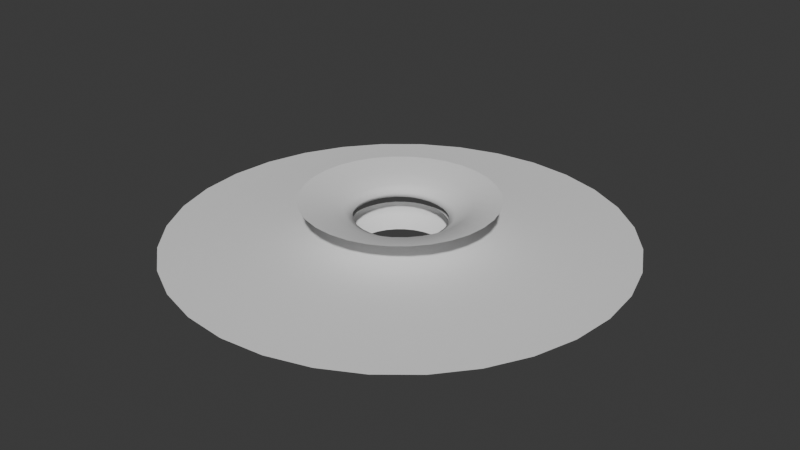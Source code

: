 # Source: TornadoMeshes02.blend  (saved by Blender 4.2.66; exported with 4.5.12 LTS)
import bpy
from mathutils import Matrix  # noqa: F401  (used for matrix-valued properties, if any)

bpy.ops.wm.read_factory_settings(use_empty=True)
scene = bpy.context.scene
scene.name = 'Scene'

# ---- collections
col_collection = bpy.data.collections.new('Collection'); scene.collection.children.link(col_collection)

# ---- world
world_world = bpy.data.worlds.new('World'); scene.world = world_world
world_world.use_nodes = True; world_world.node_tree.nodes.clear()
_N = world_world.node_tree.nodes; _L = world_world.node_tree.links
n0 = _N.new('ShaderNodeOutputWorld'); n0.name = 'World Output'; n0.location = (300, 300)
n1 = _N.new('ShaderNodeBackground'); n1.name = 'Background'; n1.location = (10, 300)
n1.inputs[0].default_value = (0.05088, 0.05088, 0.05088, 1.0)
_L.new(n1.outputs[0], n0.inputs[0])
n0.is_active_output = True
world_world.color = (0.05088, 0.05088, 0.05088)
world_world.use_sun_shadow = False
world_world.sun_shadow_jitter_overblur = 0.0

# ---- meshes
me_cylinder = bpy.data.meshes.new('Cylinder')
me_cylinder.from_pydata([(0.01769, 15.83, 0.005495), (0.01769, 6.686, 2.907), (3.106, 15.52, 0.005495), (1.322, 6.558, 2.907), (6.075, 14.62, 0.005495), (2.576, 6.177, 2.907), (8.812, 13.16, 0.005495), (3.732, 5.559, 2.907), (11.21, 11.19, 0.005495), (4.746, 4.728, 2.907), (13.18, 8.794, 0.005495), (5.577, 3.715, 2.907), (14.64, 6.057, 0.005495), (6.195, 2.559, 2.907), (15.54, 3.088, 0.005495), (6.575, 1.304, 2.907), (15.85, -2.01e-07, 0.005495), (6.704, -7.356e-08, 2.907), (15.54, -3.088, 0.005495), (6.575, -1.304, 2.907), (14.64, -6.057, 0.005495), (6.195, -2.559, 2.907), (13.18, -8.794, 0.005495), (5.577, -3.715, 2.907), (11.21, -11.19, 0.005495), (4.746, -4.728, 2.907), (8.812, -13.16, 0.005495), (3.732, -5.559, 2.907), (6.075, -14.62, 0.005495), (2.576, -6.177, 2.907), (3.106, -15.52, 0.005495), (1.322, -6.558, 2.907), (0.01769, -15.83, 0.005495), (0.01769, -6.686, 2.907), (-3.07, -15.52, 0.005495), (-1.287, -6.558, 2.907), (-6.04, -14.62, 0.005495), (-2.541, -6.177, 2.907), (-8.776, -13.16, 0.005495), (-3.697, -5.559, 2.907), (-11.17, -11.19, 0.005495), (-4.71, -4.728, 2.907), (-13.14, -8.794, 0.005495), (-5.542, -3.715, 2.907), (-14.61, -6.057, 0.005495), (-6.16, -2.559, 2.907), (-15.51, -3.088, 0.005495), (-6.54, -1.304, 2.907), (-15.81, -2.01e-07, 0.005495), (-6.669, -7.356e-08, 2.907), (-15.51, 3.088, 0.005495), (-6.54, 1.304, 2.907), (-14.61, 6.057, 0.005495), (-6.16, 2.559, 2.907), (-13.14, 8.794, 0.005495), (-5.542, 3.715, 2.907), (-11.17, 11.19, 0.005495), (-4.71, 4.728, 2.907), (-8.776, 13.16, 0.005495), (-3.697, 5.559, 2.907), (-6.04, 14.62, 0.005495), (-2.541, 6.177, 2.907), (-3.07, 15.52, 0.005495), (-1.287, 6.558, 2.907), (-0.572, 4.874, 0.7307), (0.01769, 3.211, 1.456), (0.4894, 4.0, 2.181), (1.27, 3.923, 2.181), (0.644, 3.149, 1.456), (0.3789, 4.78, 0.7307), (2.02, 3.696, 2.181), (1.246, 2.966, 1.456), (1.293, 4.503, 0.7307), (2.712, 3.326, 2.181), (1.801, 2.669, 1.456), (2.136, 4.053, 0.7307), (3.318, 2.828, 2.181), (2.288, 2.27, 1.456), (2.874, 3.446, 0.7307), (3.815, 2.222, 2.181), (2.687, 1.784, 1.456), (3.481, 2.708, 0.7307), (4.185, 1.531, 2.181), (2.984, 1.229, 1.456), (3.931, 1.865, 0.7307), (4.413, 0.7804, 2.181), (3.167, 0.6263, 1.456), (4.208, 0.9509, 0.7307), (4.489, -3.353e-08, 2.181), (3.228, -2.176e-08, 1.456), (4.302, -4.655e-08, 0.7307), (4.413, -0.7804, 2.181), (3.167, -0.6263, 1.456), (4.208, -0.9509, 0.7307), (4.185, -1.531, 2.181), (2.984, -1.229, 1.456), (3.931, -1.865, 0.7307), (3.815, -2.222, 2.181), (2.687, -1.784, 1.456), (3.481, -2.708, 0.7307), (3.318, -2.828, 2.181), (2.288, -2.27, 1.456), (2.874, -3.446, 0.7307), (2.712, -3.326, 2.181), (1.801, -2.669, 1.456), (2.136, -4.053, 0.7307), (2.02, -3.696, 2.181), (1.246, -2.966, 1.456), (1.293, -4.503, 0.7307), (1.27, -3.923, 2.181), (0.644, -3.149, 1.456), (0.3789, -4.78, 0.7307), (0.4894, -4.0, 2.181), (0.01769, -3.211, 1.456), (-0.572, -4.874, 0.7307), (-0.2909, -3.923, 2.181), (-0.6087, -3.149, 1.456), (-1.523, -4.78, 0.7307), (-1.041, -3.696, 2.181), (-1.211, -2.966, 1.456), (-2.437, -4.503, 0.7307), (-1.733, -3.326, 2.181), (-1.766, -2.669, 1.456), (-3.28, -4.053, 0.7307), (-2.339, -2.828, 2.181), (-2.252, -2.27, 1.456), (-4.018, -3.446, 0.7307), (-2.836, -2.222, 2.181), (-2.652, -1.784, 1.456), (-4.625, -2.708, 0.7307), (-3.206, -1.531, 2.181), (-2.948, -1.229, 1.456), (-5.075, -1.865, 0.7307), (-3.434, -0.7804, 2.181), (-3.131, -0.6263, 1.456), (-5.352, -0.9509, 0.7307), (-3.511, -3.353e-08, 2.181), (-3.193, -2.176e-08, 1.456), (-5.446, -4.655e-08, 0.7307), (-3.434, 0.7804, 2.181), (-3.131, 0.6263, 1.456), (-5.352, 0.9509, 0.7307), (-3.206, 1.531, 2.181), (-2.948, 1.229, 1.456), (-5.075, 1.865, 0.7307), (-2.836, 2.222, 2.181), (-2.652, 1.784, 1.456), (-4.625, 2.708, 0.7307), (-2.339, 2.828, 2.181), (-2.252, 2.27, 1.456), (-4.018, 3.446, 0.7307), (-1.733, 3.326, 2.181), (-1.766, 2.669, 1.456), (-3.28, 4.053, 0.7307), (-1.041, 3.696, 2.181), (-1.211, 2.966, 1.456), (-2.437, 4.503, 0.7307), (-0.2909, 3.923, 2.181), (-0.6087, 3.149, 1.456), (-1.523, 4.78, 0.7307), (1.302, 6.458, 0.489), (1.811, 9.018, 0.2472), (2.537, 6.083, 0.489), (3.536, 8.494, 0.2472), (3.676, 5.475, 0.489), (5.126, 7.645, 0.2472), (4.674, 4.656, 0.489), (6.519, 6.501, 0.2472), (5.492, 3.658, 0.489), (7.662, 5.108, 0.2472), (6.101, 2.52, 0.489), (8.512, 3.519, 0.2472), (6.476, 1.285, 0.489), (9.035, 1.794, 0.2472), (6.602, -7.212e-08, 0.489), (9.212, -1.109e-07, 0.2472), (6.476, -1.285, 0.489), (9.035, -1.794, 0.2472), (6.101, -2.52, 0.489), (8.512, -3.519, 0.2472), (5.492, -3.658, 0.489), (7.662, -5.108, 0.2472), (4.674, -4.656, 0.489), (6.519, -6.501, 0.2472), (3.676, -5.475, 0.489), (5.126, -7.645, 0.2472), (2.537, -6.083, 0.489), (3.536, -8.494, 0.2472), (1.302, -6.458, 0.489), (1.811, -9.018, 0.2472), (0.01769, -6.584, 0.489), (0.01769, -9.194, 0.2472), (-1.267, -6.458, 0.489), (-1.776, -9.018, 0.2472), (-2.502, -6.083, 0.489), (-3.501, -8.494, 0.2472), (-3.64, -5.475, 0.489), (-5.09, -7.645, 0.2472), (-4.638, -4.656, 0.489), (-6.484, -6.501, 0.2472), (-5.457, -3.658, 0.489), (-7.627, -5.108, 0.2472), (-6.065, -2.52, 0.489), (-8.477, -3.519, 0.2472), (-6.44, -1.285, 0.489), (-9.0, -1.794, 0.2472), (-6.567, -7.212e-08, 0.489), (-9.177, -1.109e-07, 0.2472), (-6.44, 1.285, 0.489), (-9.0, 1.794, 0.2472), (-6.065, 2.52, 0.489), (-8.477, 3.519, 0.2472), (-5.457, 3.658, 0.489), (-7.627, 5.108, 0.2472), (-4.638, 4.656, 0.489), (-6.484, 6.501, 0.2472), (-3.64, 5.475, 0.489), (-5.09, 7.645, 0.2472), (-2.502, 6.083, 0.489), (-3.501, 8.494, 0.2472), (-1.267, 6.458, 0.489), (-1.776, 9.018, 0.2472), (0.01769, 9.194, 0.2472), (0.01769, 6.584, 0.489), (0.01769, 4.826, 2.544), (0.9592, 4.733, 2.544), (1.864, 4.458, 2.544), (2.699, 4.013, 2.544), (3.43, 3.412, 2.544), (4.03, 2.681, 2.544), (4.476, 1.847, 2.544), (4.751, 0.9415, 2.544), (4.844, -5.16e-08, 2.544), (4.751, -0.9415, 2.544), (4.476, -1.847, 2.544), (4.03, -2.681, 2.544), (3.43, -3.412, 2.544), (2.699, -4.013, 2.544), (1.864, -4.458, 2.544), (0.9592, -4.733, 2.544), (0.01769, -4.826, 2.544), (-0.9238, -4.733, 2.544), (-1.829, -4.458, 2.544), (-2.663, -4.013, 2.544), (-3.395, -3.412, 2.544), (-3.995, -2.681, 2.544), (-4.441, -1.847, 2.544), (-4.715, -0.9415, 2.544), (-4.808, -5.16e-08, 2.544), (-4.715, 0.9415, 2.544), (-4.441, 1.847, 2.544), (-3.995, 2.681, 2.544), (-3.395, 3.412, 2.544), (-2.663, 4.013, 2.544), (-1.829, 4.458, 2.544), (-0.9238, 4.733, 2.544), (0.3715, 3.363, 1.819), (1.028, 3.299, 1.819), (1.659, 3.107, 1.819), (2.24, 2.797, 1.819), (2.75, 2.378, 1.819), (3.168, 1.869, 1.819), (3.479, 1.287, 1.819), (3.67, 0.6562, 1.819), (3.735, -2.354e-08, 1.819), (3.67, -0.6562, 1.819), (3.479, -1.287, 1.819), (3.168, -1.869, 1.819), (2.75, -2.378, 1.819), (2.24, -2.797, 1.819), (1.659, -3.107, 1.819), (1.028, -3.299, 1.819), (0.3715, -3.363, 1.819), (-0.2847, -3.299, 1.819), (-0.9156, -3.107, 1.819), (-1.497, -2.797, 1.819), (-2.007, -2.378, 1.819), (-2.425, -1.869, 1.819), (-2.736, -1.287, 1.819), (-2.927, -0.6562, 1.819), (-2.992, -2.354e-08, 1.819), (-2.927, 0.6562, 1.819), (-2.736, 1.287, 1.819), (-2.425, 1.869, 1.819), (-2.007, 2.378, 1.819), (-1.497, 2.797, 1.819), (-0.9156, 3.107, 1.819), (-0.2847, 3.299, 1.819), (-0.454, 3.695, 1.093), (0.2669, 3.624, 1.093), (0.9601, 3.414, 1.093), (1.599, 3.073, 1.093), (2.159, 2.613, 1.093), (2.619, 2.053, 1.093), (2.96, 1.414, 1.093), (3.17, 0.7209, 1.093), (3.241, -3.922e-08, 1.093), (3.17, -0.7209, 1.093), (2.96, -1.414, 1.093), (2.619, -2.053, 1.093), (2.159, -2.613, 1.093), (1.599, -3.073, 1.093), (0.9601, -3.414, 1.093), (0.2669, -3.624, 1.093), (-0.454, -3.695, 1.093), (-1.175, -3.624, 1.093), (-1.868, -3.414, 1.093), (-2.507, -3.073, 1.093), (-3.067, -2.613, 1.093), (-3.527, -2.053, 1.093), (-3.868, -1.414, 1.093), (-4.078, -0.7209, 1.093), (-4.149, -3.922e-08, 1.093), (-4.078, 0.7209, 1.093), (-3.868, 1.414, 1.093), (-3.527, 2.053, 1.093), (-3.067, 2.613, 1.093), (-2.507, 3.073, 1.093), (-1.868, 3.414, 1.093), (-1.175, 3.624, 1.093)], [], [(224, 1, 3, 225), (225, 3, 5, 226), (226, 5, 7, 227), (227, 7, 9, 228), (228, 9, 11, 229), (229, 11, 13, 230), (230, 13, 15, 231), (231, 15, 17, 232), (232, 17, 19, 233), (233, 19, 21, 234), (234, 21, 23, 235), (235, 23, 25, 236), (236, 25, 27, 237), (237, 27, 29, 238), (238, 29, 31, 239), (239, 31, 33, 240), (240, 33, 35, 241), (241, 35, 37, 242), (242, 37, 39, 243), (243, 39, 41, 244), (244, 41, 43, 245), (245, 43, 45, 246), (246, 45, 47, 247), (247, 47, 49, 248), (248, 49, 51, 249), (249, 51, 53, 250), (250, 53, 55, 251), (251, 55, 57, 252), (252, 57, 59, 253), (253, 59, 61, 254), (254, 61, 63, 255), (255, 63, 1, 224), (220, 159, 64, 223), (319, 158, 65, 288), (287, 157, 66, 256), (218, 156, 159, 220), (318, 155, 158, 319), (286, 154, 157, 287), (216, 153, 156, 218), (317, 152, 155, 318), (285, 151, 154, 286), (214, 150, 153, 216), (316, 149, 152, 317), (284, 148, 151, 285), (212, 147, 150, 214), (315, 146, 149, 316), (283, 145, 148, 284), (210, 144, 147, 212), (314, 143, 146, 315), (282, 142, 145, 283), (208, 141, 144, 210), (313, 140, 143, 314), (281, 139, 142, 282), (206, 138, 141, 208), (312, 137, 140, 313), (280, 136, 139, 281), (204, 135, 138, 206), (311, 134, 137, 312), (279, 133, 136, 280), (202, 132, 135, 204), (310, 131, 134, 311), (278, 130, 133, 279), (200, 129, 132, 202), (309, 128, 131, 310), (277, 127, 130, 278), (198, 126, 129, 200), (308, 125, 128, 309), (276, 124, 127, 277), (196, 123, 126, 198), (307, 122, 125, 308), (275, 121, 124, 276), (194, 120, 123, 196), (306, 119, 122, 307), (274, 118, 121, 275), (192, 117, 120, 194), (305, 116, 119, 306), (273, 115, 118, 274), (190, 114, 117, 192), (304, 113, 116, 305), (272, 112, 115, 273), (188, 111, 114, 190), (303, 110, 113, 304), (271, 109, 112, 272), (186, 108, 111, 188), (302, 107, 110, 303), (270, 106, 109, 271), (184, 105, 108, 186), (301, 104, 107, 302), (269, 103, 106, 270), (182, 102, 105, 184), (300, 101, 104, 301), (268, 100, 103, 269), (180, 99, 102, 182), (299, 98, 101, 300), (267, 97, 100, 268), (178, 96, 99, 180), (298, 95, 98, 299), (266, 94, 97, 267), (176, 93, 96, 178), (297, 92, 95, 298), (265, 91, 94, 266), (174, 90, 93, 176), (296, 89, 92, 297), (264, 88, 91, 265), (172, 87, 90, 174), (295, 86, 89, 296), (263, 85, 88, 264), (170, 84, 87, 172), (294, 83, 86, 295), (262, 82, 85, 263), (168, 81, 84, 170), (293, 80, 83, 294), (261, 79, 82, 262), (166, 78, 81, 168), (292, 77, 80, 293), (260, 76, 79, 261), (164, 75, 78, 166), (291, 74, 77, 292), (259, 73, 76, 260), (162, 72, 75, 164), (290, 71, 74, 291), (258, 70, 73, 259), (160, 69, 72, 162), (289, 68, 71, 290), (257, 67, 70, 258), (223, 64, 69, 160), (288, 65, 68, 289), (256, 66, 67, 257), (0, 222, 161, 2), (222, 223, 160, 161), (2, 161, 163, 4), (161, 160, 162, 163), (4, 163, 165, 6), (163, 162, 164, 165), (6, 165, 167, 8), (165, 164, 166, 167), (8, 167, 169, 10), (167, 166, 168, 169), (10, 169, 171, 12), (169, 168, 170, 171), (12, 171, 173, 14), (171, 170, 172, 173), (14, 173, 175, 16), (173, 172, 174, 175), (16, 175, 177, 18), (175, 174, 176, 177), (18, 177, 179, 20), (177, 176, 178, 179), (20, 179, 181, 22), (179, 178, 180, 181), (22, 181, 183, 24), (181, 180, 182, 183), (24, 183, 185, 26), (183, 182, 184, 185), (26, 185, 187, 28), (185, 184, 186, 187), (28, 187, 189, 30), (187, 186, 188, 189), (30, 189, 191, 32), (189, 188, 190, 191), (32, 191, 193, 34), (191, 190, 192, 193), (34, 193, 195, 36), (193, 192, 194, 195), (36, 195, 197, 38), (195, 194, 196, 197), (38, 197, 199, 40), (197, 196, 198, 199), (40, 199, 201, 42), (199, 198, 200, 201), (42, 201, 203, 44), (201, 200, 202, 203), (44, 203, 205, 46), (203, 202, 204, 205), (46, 205, 207, 48), (205, 204, 206, 207), (48, 207, 209, 50), (207, 206, 208, 209), (50, 209, 211, 52), (209, 208, 210, 211), (52, 211, 213, 54), (211, 210, 212, 213), (54, 213, 215, 56), (213, 212, 214, 215), (56, 215, 217, 58), (215, 214, 216, 217), (58, 217, 219, 60), (217, 216, 218, 219), (60, 219, 221, 62), (219, 218, 220, 221), (62, 221, 222, 0), (221, 220, 223, 222), (157, 255, 224, 66), (154, 254, 255, 157), (151, 253, 254, 154), (148, 252, 253, 151), (145, 251, 252, 148), (142, 250, 251, 145), (139, 249, 250, 142), (136, 248, 249, 139), (133, 247, 248, 136), (130, 246, 247, 133), (127, 245, 246, 130), (124, 244, 245, 127), (121, 243, 244, 124), (118, 242, 243, 121), (115, 241, 242, 118), (112, 240, 241, 115), (109, 239, 240, 112), (106, 238, 239, 109), (103, 237, 238, 106), (100, 236, 237, 103), (97, 235, 236, 100), (94, 234, 235, 97), (91, 233, 234, 94), (88, 232, 233, 91), (85, 231, 232, 88), (82, 230, 231, 85), (79, 229, 230, 82), (76, 228, 229, 79), (73, 227, 228, 76), (70, 226, 227, 73), (67, 225, 226, 70), (66, 224, 225, 67), (65, 256, 257, 68), (68, 257, 258, 71), (71, 258, 259, 74), (74, 259, 260, 77), (77, 260, 261, 80), (80, 261, 262, 83), (83, 262, 263, 86), (86, 263, 264, 89), (89, 264, 265, 92), (92, 265, 266, 95), (95, 266, 267, 98), (98, 267, 268, 101), (101, 268, 269, 104), (104, 269, 270, 107), (107, 270, 271, 110), (110, 271, 272, 113), (113, 272, 273, 116), (116, 273, 274, 119), (119, 274, 275, 122), (122, 275, 276, 125), (125, 276, 277, 128), (128, 277, 278, 131), (131, 278, 279, 134), (134, 279, 280, 137), (137, 280, 281, 140), (140, 281, 282, 143), (143, 282, 283, 146), (146, 283, 284, 149), (149, 284, 285, 152), (152, 285, 286, 155), (155, 286, 287, 158), (158, 287, 256, 65), (64, 288, 289, 69), (69, 289, 290, 72), (72, 290, 291, 75), (75, 291, 292, 78), (78, 292, 293, 81), (81, 293, 294, 84), (84, 294, 295, 87), (87, 295, 296, 90), (90, 296, 297, 93), (93, 297, 298, 96), (96, 298, 299, 99), (99, 299, 300, 102), (102, 300, 301, 105), (105, 301, 302, 108), (108, 302, 303, 111), (111, 303, 304, 114), (114, 304, 305, 117), (117, 305, 306, 120), (120, 306, 307, 123), (123, 307, 308, 126), (126, 308, 309, 129), (129, 309, 310, 132), (132, 310, 311, 135), (135, 311, 312, 138), (138, 312, 313, 141), (141, 313, 314, 144), (144, 314, 315, 147), (147, 315, 316, 150), (150, 316, 317, 153), (153, 317, 318, 156), (156, 318, 319, 159), (159, 319, 288, 64)])
me_cylinder.polygons.foreach_set('use_smooth', [True] * 288)
_uv = me_cylinder.uv_layers.new(name='UVMap')
_uv.uv.foreach_set('vector', [1.0, 0.875, 1.0, 1.0, 0.9688, 1.0, 0.9688, 0.875, 0.9688, 0.875, 0.9688, 1.0, 0.9375, 1.0, 0.9375, 0.875, 0.9375, 0.875, 0.9375, 1.0, 0.9062, 1.0, 0.9062, 0.875, 0.9062, 0.875, 0.9062, 1.0, 0.875, 1.0, 0.875, 0.875, 0.875, 0.875, 0.875, 1.0, 0.8438, 1.0, 0.8438, 0.875, 0.8438, 0.875, 0.8438, 1.0, 0.8125, 1.0, 0.8125, 0.875, 0.8125, 0.875, 0.8125, 1.0, 0.7812, 1.0, 0.7812, 0.875, 0.7812, 0.875, 0.7812, 1.0, 0.75, 1.0, 0.75, 0.875, 0.75, 0.875, 0.75, 1.0, 0.7188, 1.0, 0.7188, 0.875, 0.7188, 0.875, 0.7188, 1.0, 0.6875, 1.0, 0.6875, 0.875, 0.6875, 0.875, 0.6875, 1.0, 0.6562, 1.0, 0.6562, 0.875, 0.6562, 0.875, 0.6562, 1.0, 0.625, 1.0, 0.625, 0.875, 0.625, 0.875, 0.625, 1.0, 0.5938, 1.0, 0.5938, 0.875, 0.5938, 0.875, 0.5938, 1.0, 0.5625, 1.0, 0.5625, 0.875, 0.5625, 0.875, 0.5625, 1.0, 0.5312, 1.0, 0.5312, 0.875, 0.5312, 0.875, 0.5312, 1.0, 0.5, 1.0, 0.5, 0.875, 0.5, 0.875, 0.5, 1.0, 0.4688, 1.0, 0.4688, 0.875, 0.4688, 0.875, 0.4688, 1.0, 0.4375, 1.0, 0.4375, 0.875, 0.4375, 0.875, 0.4375, 1.0, 0.4062, 1.0, 0.4062, 0.875, 0.4062, 0.875, 0.4062, 1.0, 0.375, 1.0, 0.375, 0.875, 0.375, 0.875, 0.375, 1.0, 0.3438, 1.0, 0.3438, 0.875, 0.3438, 0.875, 0.3438, 1.0, 0.3125, 1.0, 0.3125, 0.875, 0.3125, 0.875, 0.3125, 1.0, 0.2812, 1.0, 0.2812, 0.875, 0.2812, 0.875, 0.2812, 1.0, 0.25, 1.0, 0.25, 0.875, 0.25, 0.875, 0.25, 1.0, 0.2188, 1.0, 0.2188, 0.875, 0.2188, 0.875, 0.2188, 1.0, 0.1875, 1.0, 0.1875, 0.875, 0.1875, 0.875, 0.1875, 1.0, 0.1562, 1.0, 0.1562, 0.875, 0.1562, 0.875, 0.1562, 1.0, 0.125, 1.0, 0.125, 0.875, 0.125, 0.875, 0.125, 1.0, 0.09375, 1.0, 0.09375, 0.875, 0.09375, 0.875, 0.09375, 1.0, 0.0625, 1.0, 0.0625, 0.875, 0.0625, 0.875, 0.0625, 1.0, 0.03125, 1.0, 0.03125, 0.875, 0.03125, 0.875, 0.03125, 1.0, 0.0, 1.0, 0.0, 0.875, 0.03125, 0.1667, 0.03125, 0.25, 0.0, 0.25, 0.0, 0.1667, 0.03125, 0.3762, 0.03125, 0.5, 0.0, 0.5, 0.001324, 0.3762, 0.03125, 0.625, 0.03125, 0.75, 0.0, 0.75, 0.0, 0.625, 0.0625, 0.1667, 0.0625, 0.25, 0.03125, 0.25, 0.03125, 0.1667, 0.0625, 0.3762, 0.0625, 0.5, 0.03125, 0.5, 0.03125, 0.3762, 0.0625, 0.625, 0.0625, 0.75, 0.03125, 0.75, 0.03125, 0.625, 0.09375, 0.1667, 0.09375, 0.25, 0.0625, 0.25, 0.0625, 0.1667, 0.09375, 0.3762, 0.09375, 0.5, 0.0625, 0.5, 0.0625, 0.3762, 0.09375, 0.625, 0.09375, 0.75, 0.0625, 0.75, 0.0625, 0.625, 0.125, 0.1667, 0.125, 0.25, 0.09375, 0.25, 0.09375, 0.1667, 0.125, 0.3762, 0.125, 0.5, 0.09375, 0.5, 0.09375, 0.3762, 0.125, 0.625, 0.125, 0.75, 0.09375, 0.75, 0.09375, 0.625, 0.1562, 0.1667, 0.1562, 0.25, 0.125, 0.25, 0.125, 0.1667, 0.1562, 0.3762, 0.1562, 0.5, 0.125, 0.5, 0.125, 0.3762, 0.1562, 0.625, 0.1562, 0.75, 0.125, 0.75, 0.125, 0.625, 0.1875, 0.1667, 0.1875, 0.25, 0.1562, 0.25, 0.1562, 0.1667, 0.1875, 0.3762, 0.1875, 0.5, 0.1562, 0.5, 0.1562, 0.3762, 0.1875, 0.625, 0.1875, 0.75, 0.1562, 0.75, 0.1562, 0.625, 0.2188, 0.1667, 0.2188, 0.25, 0.1875, 0.25, 0.1875, 0.1667, 0.2188, 0.3762, 0.2188, 0.5, 0.1875, 0.5, 0.1875, 0.3762, 0.2188, 0.625, 0.2188, 0.75, 0.1875, 0.75, 0.1875, 0.625, 0.25, 0.1667, 0.25, 0.25, 0.2188, 0.25, 0.2188, 0.1667, 0.25, 0.3762, 0.25, 0.5, 0.2188, 0.5, 0.2188, 0.3762, 0.25, 0.625, 0.25, 0.75, 0.2188, 0.75, 0.2188, 0.625, 0.2812, 0.1667, 0.2812, 0.25, 0.25, 0.25, 0.25, 0.1667, 0.2812, 0.3762, 0.2812, 0.5, 0.25, 0.5, 0.25, 0.3762, 0.2812, 0.625, 0.2812, 0.75, 0.25, 0.75, 0.25, 0.625, 0.3125, 0.1667, 0.3125, 0.25, 0.2812, 0.25, 0.2812, 0.1667, 0.3125, 0.3762, 0.3125, 0.5, 0.2812, 0.5, 0.2812, 0.3762, 0.3125, 0.625, 0.3125, 0.75, 0.2812, 0.75, 0.2812, 0.625, 0.3438, 0.1667, 0.3438, 0.25, 0.3125, 0.25, 0.3125, 0.1667, 0.3438, 0.3762, 0.3438, 0.5, 0.3125, 0.5, 0.3125, 0.3762, 0.3438, 0.625, 0.3438, 0.75, 0.3125, 0.75, 0.3125, 0.625, 0.375, 0.1667, 0.375, 0.25, 0.3438, 0.25, 0.3438, 0.1667, 0.375, 0.3762, 0.375, 0.5, 0.3438, 0.5, 0.3438, 0.3762, 0.375, 0.625, 0.375, 0.75, 0.3438, 0.75, 0.3438, 0.625, 0.4062, 0.1667, 0.4062, 0.25, 0.375, 0.25, 0.375, 0.1667, 0.4062, 0.3762, 0.4062, 0.5, 0.375, 0.5, 0.375, 0.3762, 0.4062, 0.625, 0.4062, 0.75, 0.375, 0.75, 0.375, 0.625, 0.4375, 0.1667, 0.4375, 0.25, 0.4062, 0.25, 0.4062, 0.1667, 0.4375, 0.3762, 0.4375, 0.5, 0.4062, 0.5, 0.4062, 0.3762, 0.4375, 0.625, 0.4375, 0.75, 0.4062, 0.75, 0.4062, 0.625, 0.4687, 0.1667, 0.4688, 0.25, 0.4375, 0.25, 0.4375, 0.1667, 0.4687, 0.3762, 0.4687, 0.5, 0.4375, 0.5, 0.4375, 0.3762, 0.4688, 0.625, 0.4688, 0.75, 0.4375, 0.75, 0.4375, 0.625, 0.5, 0.1667, 0.5, 0.25, 0.4688, 0.25, 0.4687, 0.1667, 0.5, 0.3762, 0.5, 0.5, 0.4687, 0.5, 0.4687, 0.3762, 0.5, 0.625, 0.5, 0.75, 0.4688, 0.75, 0.4688, 0.625, 0.5312, 0.1667, 0.5312, 0.25, 0.5, 0.25, 0.5, 0.1667, 0.5312, 0.3762, 0.5312, 0.5, 0.5, 0.5, 0.5, 0.3762, 0.5312, 0.625, 0.5312, 0.75, 0.5, 0.75, 0.5, 0.625, 0.5625, 0.1667, 0.5625, 0.25, 0.5312, 0.25, 0.5312, 0.1667, 0.5625, 0.3762, 0.5625, 0.5, 0.5312, 0.5, 0.5312, 0.3762, 0.5625, 0.625, 0.5625, 0.75, 0.5312, 0.75, 0.5312, 0.625, 0.5938, 0.1667, 0.5938, 0.25, 0.5625, 0.25, 0.5625, 0.1667, 0.5938, 0.3762, 0.5938, 0.5, 0.5625, 0.5, 0.5625, 0.3762, 0.5938, 0.625, 0.5938, 0.75, 0.5625, 0.75, 0.5625, 0.625, 0.625, 0.1667, 0.625, 0.25, 0.5938, 0.25, 0.5938, 0.1667, 0.625, 0.3762, 0.625, 0.5, 0.5938, 0.5, 0.5938, 0.3762, 0.625, 0.625, 0.625, 0.75, 0.5938, 0.75, 0.5938, 0.625, 0.6562, 0.1667, 0.6562, 0.25, 0.625, 0.25, 0.625, 0.1667, 0.6562, 0.3762, 0.6562, 0.5, 0.625, 0.5, 0.625, 0.3762, 0.6562, 0.625, 0.6562, 0.75, 0.625, 0.75, 0.625, 0.625, 0.6875, 0.1667, 0.6875, 0.25, 0.6562, 0.25, 0.6562, 0.1667, 0.6875, 0.3762, 0.6875, 0.5, 0.6562, 0.5, 0.6562, 0.3762, 0.6875, 0.625, 0.6875, 0.75, 0.6562, 0.75, 0.6562, 0.625, 0.7188, 0.1667, 0.7188, 0.25, 0.6875, 0.25, 0.6875, 0.1667, 0.7188, 0.3762, 0.7188, 0.5, 0.6875, 0.5, 0.6875, 0.3762, 0.7188, 0.625, 0.7188, 0.75, 0.6875, 0.75, 0.6875, 0.625, 0.75, 0.1667, 0.75, 0.25, 0.7188, 0.25, 0.7188, 0.1667, 0.75, 0.3762, 0.75, 0.5, 0.7188, 0.5, 0.7188, 0.3762, 0.75, 0.625, 0.75, 0.75, 0.7188, 0.75, 0.7188, 0.625, 0.7812, 0.1667, 0.7812, 0.25, 0.75, 0.25, 0.75, 0.1667, 0.7812, 0.3762, 0.7812, 0.5, 0.75, 0.5, 0.75, 0.3762, 0.7812, 0.625, 0.7812, 0.75, 0.75, 0.75, 0.75, 0.625, 0.8125, 0.1667, 0.8125, 0.25, 0.7812, 0.25, 0.7812, 0.1667, 0.8125, 0.3762, 0.8125, 0.5, 0.7812, 0.5, 0.7812, 0.3762, 0.8125, 0.625, 0.8125, 0.75, 0.7812, 0.75, 0.7812, 0.625, 0.8437, 0.1667, 0.8438, 0.25, 0.8125, 0.25, 0.8125, 0.1667, 0.8437, 0.3762, 0.8437, 0.5, 0.8125, 0.5, 0.8125, 0.3762, 0.8438, 0.625, 0.8438, 0.75, 0.8125, 0.75, 0.8125, 0.625, 0.875, 0.1667, 0.875, 0.25, 0.8438, 0.25, 0.8437, 0.1667, 0.875, 0.3762, 0.875, 0.5, 0.8437, 0.5, 0.8437, 0.3762, 0.875, 0.625, 0.875, 0.75, 0.8438, 0.75, 0.8438, 0.625, 0.9062, 0.1667, 0.9062, 0.25, 0.875, 0.25, 0.875, 0.1667, 0.9062, 0.3762, 0.9062, 0.5, 0.875, 0.5, 0.875, 0.3762, 0.9062, 0.625, 0.9062, 0.75, 0.875, 0.75, 0.875, 0.625, 0.9375, 0.1667, 0.9375, 0.25, 0.9062, 0.25, 0.9062, 0.1667, 0.9375, 0.3762, 0.9375, 0.5, 0.9062, 0.5, 0.9062, 0.3762, 0.9375, 0.625, 0.9375, 0.75, 0.9062, 0.75, 0.9062, 0.625, 0.9688, 0.1667, 0.9688, 0.25, 0.9375, 0.25, 0.9375, 0.1667, 0.9687, 0.3762, 0.9688, 0.5, 0.9375, 0.5, 0.9375, 0.3762, 0.9688, 0.625, 0.9688, 0.75, 0.9375, 0.75, 0.9375, 0.625, 1.0, 0.1667, 1.0, 0.25, 0.9688, 0.25, 0.9688, 0.1667, 0.9987, 0.3762, 1.0, 0.5, 0.9688, 0.5, 0.9687, 0.3762, 1.0, 0.625, 1.0, 0.75, 0.9688, 0.75, 0.9688, 0.625, 1.0, 0.0, 1.0, 0.08333, 0.9688, 0.08333, 0.9688, 0.0, 1.0, 0.08333, 1.0, 0.1667, 0.9688, 0.1667, 0.9688, 0.08333, 0.9688, 0.0, 0.9688, 0.08333, 0.9375, 0.08333, 0.9375, 0.0, 0.9688, 0.08333, 0.9688, 0.1667, 0.9375, 0.1667, 0.9375, 0.08333, 0.9375, 0.0, 0.9375, 0.08333, 0.9062, 0.08333, 0.9062, 0.0, 0.9375, 0.08333, 0.9375, 0.1667, 0.9062, 0.1667, 0.9062, 0.08333, 0.9062, 0.0, 0.9062, 0.08333, 0.875, 0.08333, 0.875, 0.0, 0.9062, 0.08333, 0.9062, 0.1667, 0.875, 0.1667, 0.875, 0.08333, 0.875, 0.0, 0.875, 0.08333, 0.8438, 0.08333, 0.8438, 0.0, 0.875, 0.08333, 0.875, 0.1667, 0.8437, 0.1667, 0.8438, 0.08333, 0.8438, 0.0, 0.8438, 0.08333, 0.8125, 0.08333, 0.8125, 0.0, 0.8438, 0.08333, 0.8437, 0.1667, 0.8125, 0.1667, 0.8125, 0.08333, 0.8125, 0.0, 0.8125, 0.08333, 0.7812, 0.08333, 0.7812, 0.0, 0.8125, 0.08333, 0.8125, 0.1667, 0.7812, 0.1667, 0.7812, 0.08333, 0.7812, 0.0, 0.7812, 0.08333, 0.75, 0.08333, 0.75, 0.0, 0.7812, 0.08333, 0.7812, 0.1667, 0.75, 0.1667, 0.75, 0.08333, 0.75, 0.0, 0.75, 0.08333, 0.7188, 0.08333, 0.7188, 0.0, 0.75, 0.08333, 0.75, 0.1667, 0.7188, 0.1667, 0.7188, 0.08333, 0.7188, 0.0, 0.7188, 0.08333, 0.6875, 0.08333, 0.6875, 0.0, 0.7188, 0.08333, 0.7188, 0.1667, 0.6875, 0.1667, 0.6875, 0.08333, 0.6875, 0.0, 0.6875, 0.08333, 0.6562, 0.08333, 0.6562, 0.0, 0.6875, 0.08333, 0.6875, 0.1667, 0.6562, 0.1667, 0.6562, 0.08333, 0.6562, 0.0, 0.6562, 0.08333, 0.625, 0.08333, 0.625, 0.0, 0.6562, 0.08333, 0.6562, 0.1667, 0.625, 0.1667, 0.625, 0.08333, 0.625, 0.0, 0.625, 0.08333, 0.5938, 0.08333, 0.5938, 0.0, 0.625, 0.08333, 0.625, 0.1667, 0.5938, 0.1667, 0.5938, 0.08333, 0.5938, 0.0, 0.5938, 0.08333, 0.5625, 0.08333, 0.5625, 0.0, 0.5938, 0.08333, 0.5938, 0.1667, 0.5625, 0.1667, 0.5625, 0.08333, 0.5625, 0.0, 0.5625, 0.08333, 0.5312, 0.08333, 0.5312, 0.0, 0.5625, 0.08333, 0.5625, 0.1667, 0.5312, 0.1667, 0.5312, 0.08333, 0.5312, 0.0, 0.5312, 0.08333, 0.5, 0.08333, 0.5, 0.0, 0.5312, 0.08333, 0.5312, 0.1667, 0.5, 0.1667, 0.5, 0.08333, 0.5, 0.0, 0.5, 0.08333, 0.4688, 0.08333, 0.4688, 0.0, 0.5, 0.08333, 0.5, 0.1667, 0.4687, 0.1667, 0.4688, 0.08333, 0.4688, 0.0, 0.4688, 0.08333, 0.4375, 0.08333, 0.4375, 0.0, 0.4688, 0.08333, 0.4687, 0.1667, 0.4375, 0.1667, 0.4375, 0.08333, 0.4375, 0.0, 0.4375, 0.08333, 0.4062, 0.08333, 0.4062, 0.0, 0.4375, 0.08333, 0.4375, 0.1667, 0.4062, 0.1667, 0.4062, 0.08333, 0.4062, 0.0, 0.4062, 0.08333, 0.375, 0.08333, 0.375, 0.0, 0.4062, 0.08333, 0.4062, 0.1667, 0.375, 0.1667, 0.375, 0.08333, 0.375, 0.0, 0.375, 0.08333, 0.3438, 0.08333, 0.3438, 0.0, 0.375, 0.08333, 0.375, 0.1667, 0.3438, 0.1667, 0.3438, 0.08333, 0.3438, 0.0, 0.3438, 0.08333, 0.3125, 0.08333, 0.3125, 0.0, 0.3438, 0.08333, 0.3438, 0.1667, 0.3125, 0.1667, 0.3125, 0.08333, 0.3125, 0.0, 0.3125, 0.08333, 0.2812, 0.08333, 0.2812, 0.0, 0.3125, 0.08333, 0.3125, 0.1667, 0.2812, 0.1667, 0.2812, 0.08333, 0.2812, 0.0, 0.2812, 0.08333, 0.25, 0.08333, 0.25, 0.0, 0.2812, 0.08333, 0.2812, 0.1667, 0.25, 0.1667, 0.25, 0.08333, 0.25, 0.0, 0.25, 0.08333, 0.2188, 0.08333, 0.2188, 0.0, 0.25, 0.08333, 0.25, 0.1667, 0.2188, 0.1667, 0.2188, 0.08333, 0.2188, 0.0, 0.2188, 0.08333, 0.1875, 0.08333, 0.1875, 0.0, 0.2188, 0.08333, 0.2188, 0.1667, 0.1875, 0.1667, 0.1875, 0.08333, 0.1875, 0.0, 0.1875, 0.08333, 0.1562, 0.08333, 0.1562, 0.0, 0.1875, 0.08333, 0.1875, 0.1667, 0.1562, 0.1667, 0.1562, 0.08333, 0.1562, 0.0, 0.1562, 0.08333, 0.125, 0.08333, 0.125, 0.0, 0.1562, 0.08333, 0.1562, 0.1667, 0.125, 0.1667, 0.125, 0.08333, 0.125, 0.0, 0.125, 0.08333, 0.09375, 0.08333, 0.09375, 0.0, 0.125, 0.08333, 0.125, 0.1667, 0.09375, 0.1667, 0.09375, 0.08333, 0.09375, 0.0, 0.09375, 0.08333, 0.0625, 0.08333, 0.0625, 0.0, 0.09375, 0.08333, 0.09375, 0.1667, 0.0625, 0.1667, 0.0625, 0.08333, 0.0625, 0.0, 0.0625, 0.08333, 0.03125, 0.08333, 0.03125, 0.0, 0.0625, 0.08333, 0.0625, 0.1667, 0.03125, 0.1667, 0.03125, 0.08333, 0.03125, 0.0, 0.03125, 0.08333, 0.0, 0.08333, 0.0, 0.0, 0.03125, 0.08333, 0.03125, 0.1667, 0.0, 0.1667, 0.0, 0.08333, 0.03125, 0.75, 0.03125, 0.875, 0.0, 0.875, 0.0, 0.75, 0.0625, 0.75, 0.0625, 0.875, 0.03125, 0.875, 0.03125, 0.75, 0.09375, 0.75, 0.09375, 0.875, 0.0625, 0.875, 0.0625, 0.75, 0.125, 0.75, 0.125, 0.875, 0.09375, 0.875, 0.09375, 0.75, 0.1562, 0.75, 0.1562, 0.875, 0.125, 0.875, 0.125, 0.75, 0.1875, 0.75, 0.1875, 0.875, 0.1562, 0.875, 0.1562, 0.75, 0.2188, 0.75, 0.2188, 0.875, 0.1875, 0.875, 0.1875, 0.75, 0.25, 0.75, 0.25, 0.875, 0.2188, 0.875, 0.2188, 0.75, 0.2812, 0.75, 0.2812, 0.875, 0.25, 0.875, 0.25, 0.75, 0.3125, 0.75, 0.3125, 0.875, 0.2812, 0.875, 0.2812, 0.75, 0.3438, 0.75, 0.3438, 0.875, 0.3125, 0.875, 0.3125, 0.75, 0.375, 0.75, 0.375, 0.875, 0.3438, 0.875, 0.3438, 0.75, 0.4062, 0.75, 0.4062, 0.875, 0.375, 0.875, 0.375, 0.75, 0.4375, 0.75, 0.4375, 0.875, 0.4062, 0.875, 0.4062, 0.75, 0.4688, 0.75, 0.4688, 0.875, 0.4375, 0.875, 0.4375, 0.75, 0.5, 0.75, 0.5, 0.875, 0.4688, 0.875, 0.4688, 0.75, 0.5312, 0.75, 0.5312, 0.875, 0.5, 0.875, 0.5, 0.75, 0.5625, 0.75, 0.5625, 0.875, 0.5312, 0.875, 0.5312, 0.75, 0.5938, 0.75, 0.5938, 0.875, 0.5625, 0.875, 0.5625, 0.75, 0.625, 0.75, 0.625, 0.875, 0.5938, 0.875, 0.5938, 0.75, 0.6562, 0.75, 0.6562, 0.875, 0.625, 0.875, 0.625, 0.75, 0.6875, 0.75, 0.6875, 0.875, 0.6562, 0.875, 0.6562, 0.75, 0.7188, 0.75, 0.7188, 0.875, 0.6875, 0.875, 0.6875, 0.75, 0.75, 0.75, 0.75, 0.875, 0.7188, 0.875, 0.7188, 0.75, 0.7812, 0.75, 0.7812, 0.875, 0.75, 0.875, 0.75, 0.75, 0.8125, 0.75, 0.8125, 0.875, 0.7812, 0.875, 0.7812, 0.75, 0.8438, 0.75, 0.8438, 0.875, 0.8125, 0.875, 0.8125, 0.75, 0.875, 0.75, 0.875, 0.875, 0.8438, 0.875, 0.8438, 0.75, 0.9062, 0.75, 0.9062, 0.875, 0.875, 0.875, 0.875, 0.75, 0.9375, 0.75, 0.9375, 0.875, 0.9062, 0.875, 0.9062, 0.75, 0.9688, 0.75, 0.9688, 0.875, 0.9375, 0.875, 0.9375, 0.75, 1.0, 0.75, 1.0, 0.875, 0.9688, 0.875, 0.9688, 0.75, 1.0, 0.5, 1.0, 0.625, 0.9688, 0.625, 0.9688, 0.5, 0.9688, 0.5, 0.9688, 0.625, 0.9375, 0.625, 0.9375, 0.5, 0.9375, 0.5, 0.9375, 0.625, 0.9062, 0.625, 0.9062, 0.5, 0.9062, 0.5, 0.9062, 0.625, 0.875, 0.625, 0.875, 0.5, 0.875, 0.5, 0.875, 0.625, 0.8438, 0.625, 0.8437, 0.5, 0.8437, 0.5, 0.8438, 0.625, 0.8125, 0.625, 0.8125, 0.5, 0.8125, 0.5, 0.8125, 0.625, 0.7812, 0.625, 0.7812, 0.5, 0.7812, 0.5, 0.7812, 0.625, 0.75, 0.625, 0.75, 0.5, 0.75, 0.5, 0.75, 0.625, 0.7188, 0.625, 0.7188, 0.5, 0.7188, 0.5, 0.7188, 0.625, 0.6875, 0.625, 0.6875, 0.5, 0.6875, 0.5, 0.6875, 0.625, 0.6562, 0.625, 0.6562, 0.5, 0.6562, 0.5, 0.6562, 0.625, 0.625, 0.625, 0.625, 0.5, 0.625, 0.5, 0.625, 0.625, 0.5938, 0.625, 0.5938, 0.5, 0.5938, 0.5, 0.5938, 0.625, 0.5625, 0.625, 0.5625, 0.5, 0.5625, 0.5, 0.5625, 0.625, 0.5312, 0.625, 0.5312, 0.5, 0.5312, 0.5, 0.5312, 0.625, 0.5, 0.625, 0.5, 0.5, 0.5, 0.5, 0.5, 0.625, 0.4688, 0.625, 0.4687, 0.5, 0.4687, 0.5, 0.4688, 0.625, 0.4375, 0.625, 0.4375, 0.5, 0.4375, 0.5, 0.4375, 0.625, 0.4062, 0.625, 0.4062, 0.5, 0.4062, 0.5, 0.4062, 0.625, 0.375, 0.625, 0.375, 0.5, 0.375, 0.5, 0.375, 0.625, 0.3438, 0.625, 0.3438, 0.5, 0.3438, 0.5, 0.3438, 0.625, 0.3125, 0.625, 0.3125, 0.5, 0.3125, 0.5, 0.3125, 0.625, 0.2812, 0.625, 0.2812, 0.5, 0.2812, 0.5, 0.2812, 0.625, 0.25, 0.625, 0.25, 0.5, 0.25, 0.5, 0.25, 0.625, 0.2188, 0.625, 0.2188, 0.5, 0.2188, 0.5, 0.2188, 0.625, 0.1875, 0.625, 0.1875, 0.5, 0.1875, 0.5, 0.1875, 0.625, 0.1562, 0.625, 0.1562, 0.5, 0.1562, 0.5, 0.1562, 0.625, 0.125, 0.625, 0.125, 0.5, 0.125, 0.5, 0.125, 0.625, 0.09375, 0.625, 0.09375, 0.5, 0.09375, 0.5, 0.09375, 0.625, 0.0625, 0.625, 0.0625, 0.5, 0.0625, 0.5, 0.0625, 0.625, 0.03125, 0.625, 0.03125, 0.5, 0.03125, 0.5, 0.03125, 0.625, 0.0, 0.625, 0.0, 0.5, 1.0, 0.25, 0.9987, 0.3762, 0.9687, 0.3762, 0.9688, 0.25, 0.9688, 0.25, 0.9687, 0.3762, 0.9375, 0.3762, 0.9375, 0.25, 0.9375, 0.25, 0.9375, 0.3762, 0.9062, 0.3762, 0.9062, 0.25, 0.9062, 0.25, 0.9062, 0.3762, 0.875, 0.3762, 0.875, 0.25, 0.875, 0.25, 0.875, 0.3762, 0.8437, 0.3762, 0.8438, 0.25, 0.8438, 0.25, 0.8437, 0.3762, 0.8125, 0.3762, 0.8125, 0.25, 0.8125, 0.25, 0.8125, 0.3762, 0.7812, 0.3762, 0.7812, 0.25, 0.7812, 0.25, 0.7812, 0.3762, 0.75, 0.3762, 0.75, 0.25, 0.75, 0.25, 0.75, 0.3762, 0.7188, 0.3762, 0.7188, 0.25, 0.7188, 0.25, 0.7188, 0.3762, 0.6875, 0.3762, 0.6875, 0.25, 0.6875, 0.25, 0.6875, 0.3762, 0.6562, 0.3762, 0.6562, 0.25, 0.6562, 0.25, 0.6562, 0.3762, 0.625, 0.3762, 0.625, 0.25, 0.625, 0.25, 0.625, 0.3762, 0.5938, 0.3762, 0.5938, 0.25, 0.5938, 0.25, 0.5938, 0.3762, 0.5625, 0.3762, 0.5625, 0.25, 0.5625, 0.25, 0.5625, 0.3762, 0.5312, 0.3762, 0.5312, 0.25, 0.5312, 0.25, 0.5312, 0.3762, 0.5, 0.3762, 0.5, 0.25, 0.5, 0.25, 0.5, 0.3762, 0.4687, 0.3762, 0.4688, 0.25, 0.4688, 0.25, 0.4687, 0.3762, 0.4375, 0.3762, 0.4375, 0.25, 0.4375, 0.25, 0.4375, 0.3762, 0.4062, 0.3762, 0.4062, 0.25, 0.4062, 0.25, 0.4062, 0.3762, 0.375, 0.3762, 0.375, 0.25, 0.375, 0.25, 0.375, 0.3762, 0.3438, 0.3762, 0.3438, 0.25, 0.3438, 0.25, 0.3438, 0.3762, 0.3125, 0.3762, 0.3125, 0.25, 0.3125, 0.25, 0.3125, 0.3762, 0.2812, 0.3762, 0.2812, 0.25, 0.2812, 0.25, 0.2812, 0.3762, 0.25, 0.3762, 0.25, 0.25, 0.25, 0.25, 0.25, 0.3762, 0.2188, 0.3762, 0.2188, 0.25, 0.2188, 0.25, 0.2188, 0.3762, 0.1875, 0.3762, 0.1875, 0.25, 0.1875, 0.25, 0.1875, 0.3762, 0.1562, 0.3762, 0.1562, 0.25, 0.1562, 0.25, 0.1562, 0.3762, 0.125, 0.3762, 0.125, 0.25, 0.125, 0.25, 0.125, 0.3762, 0.09375, 0.3762, 0.09375, 0.25, 0.09375, 0.25, 0.09375, 0.3762, 0.0625, 0.3762, 0.0625, 0.25, 0.0625, 0.25, 0.0625, 0.3762, 0.03125, 0.3762, 0.03125, 0.25, 0.03125, 0.25, 0.03125, 0.3762, 0.001324, 0.3762, 0.0, 0.25])
_ca = me_cylinder.color_attributes.new('Attribute', 'BYTE_COLOR', 'CORNER')
_ca.data.foreach_set('color', [1.0, 1.0, 1.0, 1.0, 1.0, 1.0, 1.0, 1.0, 1.0, 1.0, 1.0, 1.0, 1.0, 1.0, 1.0, 1.0, 1.0, 1.0, 1.0, 1.0, 1.0, 1.0, 1.0, 1.0, 1.0, 1.0, 1.0, 1.0, 1.0, 1.0, 1.0, 1.0, 1.0, 1.0, 1.0, 1.0, 1.0, 1.0, 1.0, 1.0, 1.0, 1.0, 1.0, 1.0, 1.0, 1.0, 1.0, 1.0, 1.0, 1.0, 1.0, 1.0, 1.0, 1.0, 1.0, 1.0, 1.0, 1.0, 1.0, 1.0, 1.0, 1.0, 1.0, 1.0, 1.0, 1.0, 1.0, 1.0, 1.0, 1.0, 1.0, 1.0, 1.0, 1.0, 1.0, 1.0, 1.0, 1.0, 1.0, 1.0, 1.0, 1.0, 1.0, 1.0, 1.0, 1.0, 1.0, 1.0, 1.0, 1.0, 1.0, 1.0, 1.0, 1.0, 1.0, 1.0, 1.0, 1.0, 1.0, 1.0, 1.0, 1.0, 1.0, 1.0, 1.0, 1.0, 1.0, 1.0, 1.0, 1.0, 1.0, 1.0, 1.0, 1.0, 1.0, 1.0, 1.0, 1.0, 1.0, 1.0, 1.0, 1.0, 1.0, 1.0, 1.0, 1.0, 1.0, 1.0, 1.0, 1.0, 1.0, 1.0, 1.0, 1.0, 1.0, 1.0, 1.0, 1.0, 1.0, 1.0, 1.0, 1.0, 1.0, 1.0, 1.0, 1.0, 1.0, 1.0, 1.0, 1.0, 1.0, 1.0, 1.0, 1.0, 1.0, 1.0, 1.0, 1.0, 1.0, 1.0, 1.0, 1.0, 1.0, 1.0, 1.0, 1.0, 1.0, 1.0, 1.0, 1.0, 1.0, 1.0, 1.0, 1.0, 1.0, 1.0, 1.0, 1.0, 1.0, 1.0, 1.0, 1.0, 1.0, 1.0, 1.0, 1.0, 1.0, 1.0, 1.0, 1.0, 1.0, 1.0, 1.0, 1.0, 1.0, 1.0, 1.0, 1.0, 1.0, 1.0, 1.0, 1.0, 1.0, 1.0, 1.0, 1.0, 1.0, 1.0, 1.0, 1.0, 1.0, 1.0, 1.0, 1.0, 1.0, 1.0, 1.0, 1.0, 1.0, 1.0, 1.0, 1.0, 1.0, 1.0, 1.0, 1.0, 1.0, 1.0, 1.0, 1.0, 1.0, 1.0, 1.0, 1.0, 1.0, 1.0, 1.0, 1.0, 1.0, 1.0, 1.0, 1.0, 1.0, 1.0, 1.0, 1.0, 1.0, 1.0, 1.0, 1.0, 1.0, 1.0, 1.0, 1.0, 1.0, 1.0, 1.0, 1.0, 1.0, 1.0, 1.0, 1.0, 1.0, 1.0, 1.0, 1.0, 1.0, 1.0, 1.0, 1.0, 1.0, 1.0, 1.0, 1.0, 1.0, 1.0, 1.0, 1.0, 1.0, 1.0, 1.0, 1.0, 1.0, 1.0, 1.0, 1.0, 1.0, 1.0, 1.0, 1.0, 1.0, 1.0, 1.0, 1.0, 1.0, 1.0, 1.0, 1.0, 1.0, 1.0, 1.0, 1.0, 1.0, 1.0, 1.0, 1.0, 1.0, 1.0, 1.0, 1.0, 1.0, 1.0, 1.0, 1.0, 1.0, 1.0, 1.0, 1.0, 1.0, 1.0, 1.0, 1.0, 1.0, 1.0, 1.0, 1.0, 1.0, 1.0, 1.0, 1.0, 1.0, 1.0, 1.0, 1.0, 1.0, 1.0, 1.0, 1.0, 1.0, 1.0, 1.0, 1.0, 1.0, 1.0, 1.0, 1.0, 1.0, 1.0, 1.0, 1.0, 1.0, 1.0, 1.0, 1.0, 1.0, 1.0, 1.0, 1.0, 1.0, 1.0, 1.0, 1.0, 1.0, 1.0, 1.0, 1.0, 1.0, 1.0, 1.0, 1.0, 1.0, 1.0, 1.0, 1.0, 1.0, 1.0, 1.0, 1.0, 1.0, 1.0, 1.0, 1.0, 1.0, 1.0, 1.0, 1.0, 1.0, 1.0, 1.0, 1.0, 1.0, 1.0, 1.0, 1.0, 1.0, 1.0, 1.0, 1.0, 1.0, 1.0, 1.0, 1.0, 1.0, 1.0, 1.0, 1.0, 1.0, 1.0, 1.0, 1.0, 1.0, 1.0, 1.0, 1.0, 1.0, 1.0, 1.0, 1.0, 1.0, 1.0, 1.0, 1.0, 1.0, 1.0, 1.0, 1.0, 1.0, 1.0, 1.0, 1.0, 1.0, 1.0, 1.0, 1.0, 1.0, 1.0, 1.0, 1.0, 1.0, 1.0, 1.0, 1.0, 1.0, 1.0, 1.0, 1.0, 1.0, 1.0, 1.0, 1.0, 1.0, 1.0, 1.0, 1.0, 1.0, 1.0, 1.0, 1.0, 1.0, 1.0, 1.0, 1.0, 1.0, 1.0, 1.0, 1.0, 1.0, 1.0, 1.0, 1.0, 1.0, 1.0, 1.0, 1.0, 1.0, 1.0, 1.0, 1.0, 1.0, 1.0, 1.0, 1.0, 1.0, 1.0, 1.0, 1.0, 1.0, 1.0, 1.0, 1.0, 1.0, 1.0, 1.0, 1.0, 1.0, 1.0, 1.0, 1.0, 1.0, 1.0, 1.0, 1.0, 1.0, 1.0, 1.0, 1.0, 1.0, 1.0, 1.0, 1.0, 1.0, 1.0, 1.0, 1.0, 1.0, 1.0, 1.0, 1.0, 1.0, 1.0, 1.0, 1.0, 1.0, 1.0, 1.0, 1.0, 1.0, 1.0, 1.0, 1.0, 1.0, 1.0, 1.0, 1.0, 1.0, 1.0, 1.0, 1.0, 1.0, 1.0, 1.0, 1.0, 1.0, 1.0, 1.0, 1.0, 1.0, 1.0, 1.0, 1.0, 1.0, 1.0, 1.0, 1.0, 1.0, 1.0, 1.0, 1.0, 1.0, 1.0, 1.0, 1.0, 1.0, 1.0, 1.0, 1.0, 1.0, 1.0, 1.0, 1.0, 1.0, 1.0, 1.0, 1.0, 1.0, 1.0, 1.0, 1.0, 1.0, 1.0, 1.0, 1.0, 1.0, 1.0, 1.0, 1.0, 1.0, 1.0, 1.0, 1.0, 1.0, 1.0, 1.0, 1.0, 1.0, 1.0, 1.0, 1.0, 1.0, 1.0, 1.0, 1.0, 1.0, 1.0, 1.0, 1.0, 1.0, 1.0, 1.0, 1.0, 1.0, 1.0, 1.0, 1.0, 1.0, 1.0, 1.0, 1.0, 1.0, 1.0, 1.0, 1.0, 1.0, 1.0, 1.0, 1.0, 1.0, 1.0, 1.0, 1.0, 1.0, 1.0, 1.0, 1.0, 1.0, 1.0, 1.0, 1.0, 1.0, 1.0, 1.0, 1.0, 1.0, 1.0, 1.0, 1.0, 1.0, 1.0, 1.0, 1.0, 1.0, 1.0, 1.0, 1.0, 1.0, 1.0, 1.0, 1.0, 1.0, 1.0, 1.0, 1.0, 1.0, 1.0, 1.0, 1.0, 1.0, 1.0, 1.0, 1.0, 1.0, 1.0, 1.0, 1.0, 1.0, 1.0, 1.0, 1.0, 1.0, 1.0, 1.0, 1.0, 1.0, 1.0, 1.0, 1.0, 1.0, 1.0, 1.0, 1.0, 1.0, 1.0, 1.0, 1.0, 1.0, 1.0, 1.0, 1.0, 1.0, 1.0, 1.0, 1.0, 1.0, 1.0, 1.0, 1.0, 1.0, 1.0, 1.0, 1.0, 1.0, 1.0, 1.0, 1.0, 1.0, 1.0, 1.0, 1.0, 1.0, 1.0, 1.0, 1.0, 1.0, 1.0, 1.0, 1.0, 1.0, 1.0, 1.0, 1.0, 1.0, 1.0, 1.0, 1.0, 1.0, 1.0, 1.0, 1.0, 1.0, 1.0, 1.0, 1.0, 1.0, 1.0, 1.0, 1.0, 1.0, 1.0, 1.0, 1.0, 1.0, 1.0, 1.0, 1.0, 1.0, 1.0, 1.0, 1.0, 1.0, 1.0, 1.0, 1.0, 1.0, 1.0, 1.0, 1.0, 1.0, 1.0, 1.0, 1.0, 1.0, 1.0, 1.0, 1.0, 1.0, 1.0, 1.0, 1.0, 1.0, 1.0, 1.0, 1.0, 1.0, 1.0, 1.0, 1.0, 1.0, 1.0, 1.0, 1.0, 1.0, 1.0, 1.0, 1.0, 1.0, 1.0, 1.0, 1.0, 1.0, 1.0, 1.0, 1.0, 1.0, 1.0, 1.0, 1.0, 1.0, 1.0, 1.0, 1.0, 1.0, 1.0, 1.0, 1.0, 1.0, 1.0, 1.0, 1.0, 1.0, 1.0, 1.0, 1.0, 1.0, 1.0, 1.0, 1.0, 1.0, 1.0, 1.0, 1.0, 1.0, 1.0, 1.0, 1.0, 1.0, 1.0, 1.0, 1.0, 1.0, 1.0, 1.0, 1.0, 1.0, 1.0, 1.0, 1.0, 1.0, 1.0, 1.0, 1.0, 1.0, 1.0, 1.0, 1.0, 1.0, 1.0, 1.0, 1.0, 1.0, 1.0, 1.0, 1.0, 1.0, 1.0, 1.0, 1.0, 1.0, 1.0, 1.0, 1.0, 1.0, 1.0, 1.0, 1.0, 1.0, 1.0, 1.0, 1.0, 1.0, 1.0, 1.0, 1.0, 1.0, 1.0, 1.0, 1.0, 1.0, 1.0, 1.0, 1.0, 1.0, 1.0, 1.0, 1.0, 1.0, 1.0, 1.0, 1.0, 1.0, 1.0, 1.0, 1.0, 1.0, 1.0, 1.0, 1.0, 1.0, 1.0, 1.0, 1.0, 1.0, 1.0, 1.0, 1.0, 1.0, 1.0, 1.0, 1.0, 1.0, 1.0, 1.0, 1.0, 1.0, 1.0, 1.0, 1.0, 1.0, 1.0, 1.0, 1.0, 1.0, 1.0, 1.0, 1.0, 1.0, 1.0, 1.0, 1.0, 1.0, 1.0, 1.0, 1.0, 1.0, 1.0, 1.0, 1.0, 1.0, 1.0, 1.0, 1.0, 1.0, 1.0, 1.0, 1.0, 1.0, 1.0, 1.0, 1.0, 1.0, 1.0, 1.0, 1.0, 1.0, 1.0, 1.0, 1.0, 1.0, 1.0, 1.0, 1.0, 1.0, 1.0, 1.0, 1.0, 1.0, 1.0, 1.0, 1.0, 1.0, 1.0, 1.0, 1.0, 1.0, 1.0, 1.0, 1.0, 1.0, 1.0, 1.0, 1.0, 1.0, 1.0, 1.0, 1.0, 1.0, 1.0, 1.0, 1.0, 1.0, 1.0, 1.0, 1.0, 1.0, 1.0, 1.0, 1.0, 1.0, 1.0, 1.0, 1.0, 1.0, 1.0, 1.0, 1.0, 1.0, 1.0, 1.0, 1.0, 1.0, 1.0, 1.0, 1.0, 1.0, 1.0, 1.0, 1.0, 1.0, 1.0, 1.0, 1.0, 1.0, 1.0, 1.0, 1.0, 1.0, 1.0, 1.0, 1.0, 1.0, 1.0, 1.0, 1.0, 1.0, 1.0, 1.0, 1.0, 1.0, 1.0, 1.0, 1.0, 1.0, 1.0, 1.0, 1.0, 1.0, 1.0, 1.0, 1.0, 1.0, 1.0, 1.0, 1.0, 1.0, 1.0, 1.0, 1.0, 1.0, 1.0, 1.0, 1.0, 1.0, 1.0, 1.0, 1.0, 1.0, 1.0, 1.0, 1.0, 1.0, 1.0, 1.0, 1.0, 1.0, 1.0, 1.0, 1.0, 1.0, 1.0, 1.0, 1.0, 1.0, 1.0, 1.0, 1.0, 1.0, 1.0, 1.0, 1.0, 1.0, 1.0, 1.0, 1.0, 1.0, 1.0, 1.0, 1.0, 1.0, 1.0, 1.0, 1.0, 1.0, 1.0, 1.0, 1.0, 1.0, 1.0, 1.0, 1.0, 1.0, 1.0, 1.0, 1.0, 1.0, 1.0, 1.0, 1.0, 1.0, 1.0, 1.0, 1.0, 1.0, 1.0, 1.0, 1.0, 1.0, 1.0, 1.0, 1.0, 1.0, 1.0, 1.0, 1.0, 1.0, 1.0, 1.0, 1.0, 1.0, 1.0, 1.0, 1.0, 1.0, 1.0, 1.0, 1.0, 1.0, 1.0, 1.0, 1.0, 1.0, 1.0, 1.0, 1.0, 1.0, 1.0, 1.0, 1.0, 1.0, 1.0, 1.0, 1.0, 1.0, 1.0, 1.0, 1.0, 1.0, 1.0, 1.0, 1.0, 1.0, 1.0, 1.0, 1.0, 1.0, 1.0, 1.0, 1.0, 1.0, 1.0, 1.0, 1.0, 1.0, 1.0, 1.0, 1.0, 1.0, 1.0, 1.0, 1.0, 1.0, 1.0, 1.0, 1.0, 1.0, 1.0, 1.0, 1.0, 1.0, 1.0, 1.0, 1.0, 1.0, 1.0, 1.0, 1.0, 1.0, 1.0, 1.0, 1.0, 1.0, 1.0, 1.0, 1.0, 1.0, 1.0, 1.0, 1.0, 1.0, 1.0, 1.0, 1.0, 1.0, 1.0, 1.0, 1.0, 1.0, 1.0, 1.0, 1.0, 1.0, 1.0, 1.0, 1.0, 1.0, 1.0, 1.0, 1.0, 1.0, 1.0, 1.0, 1.0, 1.0, 1.0, 1.0, 1.0, 1.0, 1.0, 1.0, 1.0, 1.0, 1.0, 1.0, 1.0, 1.0, 1.0, 1.0, 1.0, 1.0, 1.0, 1.0, 1.0, 1.0, 1.0, 1.0, 1.0, 1.0, 1.0, 1.0, 1.0, 1.0, 1.0, 1.0, 1.0, 1.0, 1.0, 1.0, 1.0, 1.0, 1.0, 1.0, 1.0, 1.0, 1.0, 1.0, 1.0, 1.0, 1.0, 1.0, 1.0, 1.0, 1.0, 1.0, 1.0, 1.0, 1.0, 1.0, 1.0, 1.0, 1.0, 1.0, 1.0, 1.0, 1.0, 1.0, 1.0, 1.0, 1.0, 1.0, 1.0, 1.0, 1.0, 1.0, 1.0, 1.0, 1.0, 1.0, 1.0, 1.0, 1.0, 1.0, 1.0, 1.0, 1.0, 1.0, 1.0, 1.0, 1.0, 1.0, 1.0, 1.0, 1.0, 1.0, 1.0, 1.0, 1.0, 1.0, 1.0, 1.0, 1.0, 1.0, 1.0, 1.0, 1.0, 1.0, 1.0, 1.0, 1.0, 1.0, 1.0, 1.0, 1.0, 1.0, 1.0, 1.0, 1.0, 1.0, 1.0, 1.0, 1.0, 1.0, 1.0, 1.0, 1.0, 1.0, 1.0, 1.0, 1.0, 1.0, 1.0, 1.0, 1.0, 1.0, 1.0, 1.0, 1.0, 1.0, 1.0, 1.0, 1.0, 1.0, 1.0, 1.0, 1.0, 1.0, 1.0, 1.0, 1.0, 1.0, 1.0, 1.0, 1.0, 1.0, 1.0, 1.0, 1.0, 1.0, 1.0, 1.0, 1.0, 1.0, 1.0, 1.0, 1.0, 1.0, 1.0, 1.0, 1.0, 1.0, 1.0, 1.0, 1.0, 1.0, 1.0, 1.0, 1.0, 1.0, 1.0, 1.0, 1.0, 1.0, 1.0, 1.0, 1.0, 1.0, 1.0, 1.0, 1.0, 1.0, 1.0, 1.0, 1.0, 1.0, 1.0, 1.0, 1.0, 1.0, 1.0, 1.0, 1.0, 1.0, 1.0, 1.0, 1.0, 1.0, 1.0, 1.0, 1.0, 1.0, 1.0, 1.0, 1.0, 1.0, 1.0, 1.0, 1.0, 1.0, 1.0, 1.0, 1.0, 1.0, 1.0, 1.0, 1.0, 1.0, 1.0, 1.0, 1.0, 1.0, 1.0, 1.0, 1.0, 1.0, 1.0, 1.0, 1.0, 1.0, 1.0, 1.0, 1.0, 1.0, 1.0, 1.0, 1.0, 1.0, 1.0, 1.0, 1.0, 1.0, 1.0, 1.0, 1.0, 1.0, 1.0, 1.0, 1.0, 1.0, 1.0, 1.0, 1.0, 1.0, 1.0, 1.0, 1.0, 1.0, 1.0, 1.0, 1.0, 1.0, 1.0, 1.0, 1.0, 1.0, 1.0, 1.0, 1.0, 1.0, 1.0, 1.0, 1.0, 1.0, 1.0, 1.0, 1.0, 1.0, 1.0, 1.0, 1.0, 1.0, 1.0, 1.0, 1.0, 1.0, 1.0, 1.0, 1.0, 1.0, 1.0, 1.0, 1.0, 1.0, 1.0, 1.0, 1.0, 1.0, 1.0, 1.0, 1.0, 1.0, 1.0, 1.0, 1.0, 1.0, 1.0, 1.0, 1.0, 1.0, 1.0, 1.0, 1.0, 1.0, 1.0, 1.0, 1.0, 1.0, 1.0, 1.0, 1.0, 1.0, 1.0, 1.0, 1.0, 1.0, 1.0, 1.0, 1.0, 1.0, 1.0, 1.0, 1.0, 1.0, 1.0, 1.0, 1.0, 1.0, 1.0, 1.0, 1.0, 1.0, 1.0, 1.0, 1.0, 1.0, 1.0, 1.0, 1.0, 1.0, 1.0, 1.0, 1.0, 1.0, 1.0, 1.0, 1.0, 1.0, 1.0, 1.0, 1.0, 1.0, 1.0, 1.0, 1.0, 1.0, 1.0, 1.0, 1.0, 1.0, 1.0, 1.0, 1.0, 1.0, 1.0, 1.0, 1.0, 1.0, 1.0, 1.0, 1.0, 1.0, 1.0, 1.0, 1.0, 1.0, 1.0, 1.0, 1.0, 1.0, 1.0, 1.0, 1.0, 1.0, 1.0, 1.0, 1.0, 1.0, 1.0, 1.0, 1.0, 1.0, 1.0, 1.0, 1.0, 1.0, 1.0, 1.0, 1.0, 1.0, 1.0, 1.0, 1.0, 1.0, 1.0, 1.0, 1.0, 1.0, 1.0, 1.0, 1.0, 1.0, 1.0, 1.0, 1.0, 1.0, 1.0, 1.0, 1.0, 1.0, 1.0, 1.0, 1.0, 1.0, 1.0, 1.0, 1.0, 1.0, 1.0, 1.0, 1.0, 1.0, 1.0, 1.0, 1.0, 1.0, 1.0, 1.0, 1.0, 1.0, 1.0, 1.0, 1.0, 1.0, 1.0, 1.0, 1.0, 1.0, 1.0, 1.0, 1.0, 1.0, 1.0, 1.0, 1.0, 1.0, 1.0, 1.0, 1.0, 1.0, 1.0, 1.0, 1.0, 1.0, 1.0, 1.0, 1.0, 1.0, 1.0, 1.0, 1.0, 1.0, 1.0, 1.0, 1.0, 1.0, 1.0, 1.0, 1.0, 1.0, 1.0, 1.0, 1.0, 1.0, 1.0, 1.0, 1.0, 1.0, 1.0, 1.0, 1.0, 1.0, 1.0, 1.0, 1.0, 1.0, 1.0, 1.0, 1.0, 1.0, 1.0, 1.0, 1.0, 1.0, 1.0, 1.0, 1.0, 1.0, 1.0, 1.0, 1.0, 1.0, 1.0, 1.0, 1.0, 1.0, 1.0, 1.0, 1.0, 1.0, 1.0, 1.0, 1.0, 1.0, 1.0, 1.0, 1.0, 1.0, 1.0, 1.0, 1.0, 1.0, 1.0, 1.0, 1.0, 1.0, 1.0, 1.0, 1.0, 1.0, 1.0, 1.0, 1.0, 1.0, 1.0, 1.0, 1.0, 1.0, 1.0, 1.0, 1.0, 1.0, 1.0, 1.0, 1.0, 1.0, 1.0, 1.0, 1.0, 1.0, 1.0, 1.0, 1.0, 1.0, 1.0, 1.0, 1.0, 1.0, 1.0, 1.0, 1.0, 1.0, 1.0, 1.0, 1.0, 1.0, 1.0, 1.0, 1.0, 1.0, 1.0, 1.0, 1.0, 1.0, 1.0, 1.0, 1.0, 1.0, 1.0, 1.0, 1.0, 1.0, 1.0, 1.0, 1.0, 1.0, 1.0, 1.0, 1.0, 1.0, 1.0, 1.0, 1.0, 1.0, 1.0, 1.0, 1.0, 1.0, 1.0, 1.0, 1.0, 1.0, 1.0, 1.0, 1.0, 1.0, 1.0, 1.0, 1.0, 1.0, 1.0, 1.0, 1.0, 1.0, 1.0, 1.0, 1.0, 1.0, 1.0, 1.0, 1.0, 1.0, 1.0, 1.0, 1.0, 1.0, 1.0, 1.0, 1.0, 1.0, 1.0, 1.0, 1.0, 1.0, 1.0, 1.0, 1.0, 1.0, 1.0, 1.0, 1.0, 1.0, 1.0, 1.0, 1.0, 1.0, 1.0, 1.0, 1.0, 1.0, 1.0, 1.0, 1.0, 1.0, 1.0, 1.0, 1.0, 1.0, 1.0, 1.0, 1.0, 1.0, 1.0, 1.0, 1.0, 1.0, 1.0, 1.0, 1.0, 1.0, 1.0, 1.0, 1.0, 1.0, 1.0, 1.0, 1.0, 1.0, 1.0, 1.0, 1.0, 1.0, 1.0, 1.0, 1.0, 1.0, 1.0, 1.0, 1.0, 1.0, 1.0, 1.0, 1.0, 1.0, 1.0, 1.0, 1.0, 1.0, 1.0, 1.0, 1.0, 1.0, 1.0, 1.0, 1.0, 1.0, 1.0, 1.0, 1.0, 1.0, 1.0, 1.0, 1.0, 1.0, 1.0, 1.0, 1.0, 1.0, 1.0, 1.0, 1.0, 1.0, 1.0, 1.0, 1.0, 1.0, 1.0, 1.0, 1.0, 1.0, 1.0, 1.0, 1.0, 1.0, 1.0, 1.0, 1.0, 1.0, 1.0, 1.0, 1.0, 1.0, 1.0, 1.0, 1.0, 1.0, 1.0, 1.0, 1.0, 1.0, 1.0, 1.0, 1.0, 1.0, 1.0, 1.0, 1.0, 1.0, 1.0, 1.0, 1.0, 1.0, 1.0, 1.0, 1.0, 1.0, 1.0, 1.0, 1.0, 1.0, 1.0, 1.0, 1.0, 1.0, 1.0, 1.0, 1.0, 1.0, 1.0, 1.0, 1.0, 1.0, 1.0, 1.0, 1.0, 1.0, 1.0, 1.0, 1.0, 1.0, 1.0, 1.0, 1.0, 1.0, 1.0, 1.0, 1.0, 1.0, 1.0, 1.0, 1.0, 1.0, 1.0, 1.0, 1.0, 1.0, 1.0, 1.0, 1.0, 1.0, 1.0, 1.0, 1.0, 1.0, 1.0, 1.0, 1.0, 1.0, 1.0, 1.0, 1.0, 1.0, 1.0, 1.0, 1.0, 1.0, 1.0, 1.0, 1.0, 1.0, 1.0, 1.0, 1.0, 1.0, 1.0, 1.0, 1.0, 1.0, 1.0, 1.0, 1.0, 1.0, 1.0, 1.0, 1.0, 1.0, 1.0, 1.0, 1.0, 1.0, 1.0, 1.0, 1.0, 1.0, 1.0, 1.0, 1.0, 1.0, 1.0, 1.0, 1.0, 1.0, 1.0, 1.0, 1.0, 1.0, 1.0, 1.0, 1.0, 1.0, 1.0, 1.0, 1.0, 1.0, 1.0, 1.0, 1.0, 1.0, 1.0, 1.0, 1.0, 1.0, 1.0, 1.0, 1.0, 1.0, 1.0, 1.0, 1.0, 1.0, 1.0, 1.0, 1.0, 1.0, 1.0, 1.0, 1.0, 1.0, 1.0, 1.0, 1.0, 1.0, 1.0, 1.0, 1.0, 1.0, 1.0, 1.0, 1.0, 1.0, 1.0, 1.0, 1.0, 1.0, 1.0, 1.0, 1.0, 1.0, 1.0, 1.0, 1.0, 1.0, 1.0, 1.0, 1.0, 1.0, 1.0, 1.0, 1.0, 1.0, 1.0, 1.0, 1.0, 1.0, 1.0, 1.0, 1.0, 1.0, 1.0, 1.0, 1.0, 1.0, 1.0, 1.0, 1.0, 1.0, 1.0, 1.0, 1.0, 1.0, 1.0, 1.0, 1.0, 1.0, 1.0, 1.0, 1.0, 1.0, 1.0, 1.0, 1.0, 1.0, 1.0, 1.0, 1.0, 1.0, 1.0, 1.0, 1.0, 1.0, 1.0, 1.0, 1.0, 1.0, 1.0, 1.0, 1.0, 1.0, 1.0, 1.0, 1.0, 1.0, 1.0, 1.0, 1.0, 1.0, 1.0, 1.0, 1.0, 1.0, 1.0, 1.0, 1.0, 1.0, 1.0, 1.0, 1.0, 1.0, 1.0, 1.0, 1.0, 1.0, 1.0, 1.0, 1.0, 1.0, 1.0, 1.0, 1.0, 1.0, 1.0, 1.0, 1.0, 1.0, 1.0, 1.0, 1.0, 1.0, 1.0, 1.0, 1.0, 1.0, 1.0, 1.0, 1.0, 1.0, 1.0, 1.0, 1.0, 1.0, 1.0, 1.0, 1.0, 1.0, 1.0, 1.0, 1.0, 1.0, 1.0, 1.0, 1.0, 1.0, 1.0, 1.0, 1.0, 1.0, 1.0, 1.0, 1.0, 1.0, 1.0, 1.0, 1.0, 1.0, 1.0, 1.0, 1.0, 1.0, 1.0, 1.0, 1.0, 1.0, 1.0, 1.0, 1.0, 1.0, 1.0, 1.0, 1.0, 1.0, 1.0, 1.0, 1.0, 1.0, 1.0, 1.0, 1.0, 1.0, 1.0, 1.0, 1.0, 1.0, 1.0, 1.0, 1.0, 1.0, 1.0, 1.0, 1.0, 1.0, 1.0, 1.0, 1.0, 1.0, 1.0, 1.0, 1.0, 1.0, 1.0, 1.0, 1.0, 1.0, 1.0, 1.0, 1.0, 1.0, 1.0, 1.0, 1.0, 1.0, 1.0, 1.0, 1.0, 1.0, 1.0, 1.0, 1.0, 1.0, 1.0, 1.0, 1.0, 1.0, 1.0, 1.0, 1.0, 1.0, 1.0, 1.0, 1.0, 1.0, 1.0, 1.0, 1.0, 1.0, 1.0, 1.0, 1.0, 1.0, 1.0, 1.0, 1.0, 1.0, 1.0, 1.0, 1.0, 1.0, 1.0, 1.0, 1.0, 1.0, 1.0, 1.0, 1.0, 1.0, 1.0, 1.0, 1.0, 1.0, 1.0, 1.0, 1.0, 1.0, 1.0, 1.0, 1.0, 1.0, 1.0, 1.0, 1.0, 1.0, 1.0, 1.0, 1.0, 1.0, 1.0, 1.0, 1.0, 1.0, 1.0, 1.0, 1.0, 1.0, 1.0, 1.0, 1.0, 1.0, 1.0, 1.0, 1.0, 1.0, 1.0, 1.0, 1.0, 1.0, 1.0, 1.0, 1.0, 1.0, 1.0, 1.0, 1.0, 1.0, 1.0, 1.0, 1.0, 1.0, 1.0, 1.0, 1.0, 1.0, 1.0, 1.0, 1.0, 1.0, 1.0, 1.0, 1.0, 1.0, 1.0, 1.0, 1.0, 1.0, 1.0, 1.0, 1.0, 1.0, 1.0, 1.0, 1.0, 1.0, 1.0, 1.0, 1.0, 1.0, 1.0, 1.0, 1.0, 1.0, 1.0, 1.0, 1.0, 1.0, 1.0, 1.0, 1.0, 1.0, 1.0, 1.0, 1.0, 1.0, 1.0, 1.0, 1.0, 1.0, 1.0, 1.0, 1.0, 1.0, 1.0, 1.0, 1.0, 1.0, 1.0, 1.0, 1.0, 1.0, 1.0, 1.0, 1.0, 1.0, 1.0, 1.0, 1.0, 1.0, 1.0, 1.0, 1.0, 1.0, 1.0, 1.0, 1.0, 1.0, 1.0, 1.0, 1.0, 1.0, 1.0, 1.0, 1.0, 1.0, 1.0, 1.0, 1.0, 1.0, 1.0, 1.0, 1.0, 1.0, 1.0, 1.0, 1.0, 1.0, 1.0, 1.0, 1.0, 1.0, 1.0, 1.0, 1.0, 1.0, 1.0, 1.0, 1.0, 1.0, 1.0, 1.0, 1.0, 1.0, 1.0, 1.0, 1.0, 1.0, 1.0, 1.0, 1.0, 1.0, 1.0, 1.0, 1.0, 1.0, 1.0, 1.0, 1.0, 1.0, 1.0, 1.0, 1.0, 1.0, 1.0, 1.0, 1.0, 1.0, 1.0, 1.0, 1.0, 1.0, 1.0, 1.0, 1.0, 1.0, 1.0, 1.0, 1.0, 1.0, 1.0, 1.0, 1.0, 1.0, 1.0, 1.0, 1.0, 1.0, 1.0, 1.0, 1.0, 1.0, 1.0, 1.0, 1.0, 1.0, 1.0, 1.0, 1.0, 1.0, 1.0, 1.0, 1.0, 1.0, 1.0, 1.0, 1.0, 1.0, 1.0, 1.0, 1.0, 1.0, 1.0, 1.0, 1.0, 1.0, 1.0, 1.0, 1.0, 1.0, 1.0, 1.0, 1.0, 1.0, 1.0, 1.0, 1.0, 1.0, 1.0, 1.0, 1.0, 1.0, 1.0, 1.0, 1.0, 1.0, 1.0, 1.0, 1.0, 1.0, 1.0, 1.0, 1.0, 1.0, 1.0, 1.0, 1.0, 1.0, 1.0, 1.0, 1.0, 1.0, 1.0, 1.0, 1.0, 1.0, 1.0, 1.0, 1.0, 1.0, 1.0, 1.0, 1.0, 1.0, 1.0, 1.0, 1.0, 1.0, 1.0, 1.0, 1.0, 1.0, 1.0, 1.0, 1.0, 1.0, 1.0, 1.0, 1.0, 1.0, 1.0, 1.0, 1.0, 1.0, 1.0, 1.0, 1.0, 1.0, 1.0, 1.0, 1.0, 1.0, 1.0, 1.0, 1.0, 1.0, 1.0, 1.0, 1.0, 1.0, 1.0, 1.0, 1.0, 1.0, 1.0, 1.0, 1.0, 1.0, 1.0, 1.0, 1.0, 1.0, 1.0, 1.0, 1.0, 1.0, 1.0, 1.0, 1.0, 1.0, 1.0, 1.0, 1.0, 1.0, 1.0, 1.0, 1.0, 1.0, 1.0, 1.0, 1.0, 1.0, 1.0, 1.0, 1.0, 1.0, 1.0, 1.0, 1.0, 1.0, 1.0, 1.0, 1.0, 1.0, 1.0, 1.0, 1.0, 1.0, 1.0, 1.0, 1.0, 1.0, 1.0, 1.0, 1.0, 1.0, 1.0, 1.0, 1.0, 1.0, 1.0, 1.0, 1.0, 1.0, 1.0, 1.0, 1.0, 1.0, 1.0, 1.0, 1.0, 1.0, 1.0, 1.0, 1.0, 1.0, 1.0, 1.0, 1.0, 1.0, 1.0, 1.0, 1.0, 1.0, 1.0, 1.0, 1.0, 1.0, 1.0, 1.0, 1.0, 1.0, 1.0, 1.0, 1.0, 1.0, 1.0, 1.0, 1.0, 1.0, 1.0, 1.0, 1.0, 1.0, 1.0, 1.0, 1.0, 1.0, 1.0, 1.0, 1.0, 1.0, 1.0, 1.0, 1.0, 1.0, 1.0, 1.0, 1.0, 1.0, 1.0, 1.0, 1.0, 1.0, 1.0, 1.0, 1.0, 1.0, 1.0, 1.0, 1.0, 1.0, 1.0, 1.0, 1.0, 1.0, 1.0, 1.0, 1.0, 1.0, 1.0, 1.0, 1.0, 1.0, 1.0, 1.0, 1.0, 1.0, 1.0, 1.0, 1.0, 1.0, 1.0, 1.0, 1.0, 1.0, 1.0, 1.0, 1.0, 1.0, 1.0, 1.0, 1.0, 1.0, 1.0, 1.0, 1.0, 1.0, 1.0, 1.0, 1.0, 1.0, 1.0, 1.0, 1.0, 1.0, 1.0, 1.0, 1.0, 1.0, 1.0, 1.0, 1.0, 1.0, 1.0, 1.0, 1.0, 1.0, 1.0, 1.0, 1.0, 1.0, 1.0, 1.0, 1.0, 1.0, 1.0, 1.0, 1.0, 1.0, 1.0, 1.0, 1.0, 1.0, 1.0, 1.0, 1.0, 1.0, 1.0, 1.0, 1.0, 1.0, 1.0, 1.0, 1.0, 1.0, 1.0, 1.0, 1.0, 1.0, 1.0, 1.0, 1.0, 1.0, 1.0, 1.0, 1.0, 1.0, 1.0, 1.0, 1.0, 1.0, 1.0, 1.0, 1.0, 1.0, 1.0, 1.0, 1.0, 1.0, 1.0, 1.0, 1.0, 1.0, 1.0, 1.0, 1.0, 1.0, 1.0, 1.0, 1.0, 1.0, 1.0, 1.0, 1.0, 1.0, 1.0, 1.0, 1.0, 1.0, 1.0, 1.0, 1.0, 1.0, 1.0, 1.0, 1.0, 1.0, 1.0, 1.0, 1.0, 1.0, 1.0, 1.0, 1.0, 1.0, 1.0, 1.0, 1.0, 1.0, 1.0, 1.0, 1.0, 1.0, 1.0, 1.0, 1.0, 1.0, 1.0, 1.0, 1.0, 1.0, 1.0, 1.0, 1.0, 1.0, 1.0, 1.0, 1.0, 1.0, 1.0, 1.0, 1.0, 1.0, 1.0, 1.0, 1.0, 1.0, 1.0, 1.0, 1.0, 1.0, 1.0, 1.0, 1.0, 1.0, 1.0, 1.0, 1.0, 1.0, 1.0, 1.0, 1.0, 1.0, 1.0, 1.0, 1.0, 1.0, 1.0, 1.0, 1.0, 1.0, 1.0, 1.0, 1.0, 1.0, 1.0, 1.0, 1.0, 1.0, 1.0, 1.0, 1.0, 1.0, 1.0, 1.0, 1.0, 1.0, 1.0, 1.0, 1.0, 1.0, 1.0, 1.0, 1.0, 1.0, 1.0, 1.0, 1.0, 1.0, 1.0, 1.0, 1.0, 1.0, 1.0, 1.0, 1.0, 1.0, 1.0, 1.0, 1.0, 1.0, 1.0, 1.0, 1.0, 1.0, 1.0, 1.0, 1.0, 1.0, 1.0, 1.0, 1.0, 1.0, 1.0, 1.0, 1.0, 1.0, 1.0, 1.0, 1.0, 1.0, 1.0, 1.0, 1.0, 1.0, 1.0, 1.0, 1.0, 1.0, 1.0, 1.0, 1.0, 1.0, 1.0, 1.0, 1.0, 1.0, 1.0, 1.0, 1.0, 1.0, 1.0, 1.0, 1.0, 1.0, 1.0, 1.0, 1.0, 1.0, 1.0, 1.0, 1.0, 1.0, 1.0, 1.0, 1.0, 1.0, 1.0, 1.0, 1.0, 1.0, 1.0, 1.0, 1.0, 1.0, 1.0, 1.0, 1.0, 1.0, 1.0, 1.0, 1.0, 1.0, 1.0, 1.0, 1.0, 1.0, 1.0, 1.0, 1.0, 1.0, 1.0, 1.0, 1.0, 1.0, 1.0, 1.0, 1.0, 1.0, 1.0, 1.0, 1.0, 1.0, 1.0, 1.0, 1.0, 1.0, 1.0, 1.0, 1.0, 1.0, 1.0, 1.0, 1.0, 1.0, 1.0, 1.0, 1.0, 1.0, 1.0, 1.0, 1.0, 1.0, 1.0, 1.0, 1.0, 1.0, 1.0, 1.0, 1.0, 1.0, 1.0, 1.0, 1.0, 1.0, 1.0, 1.0, 1.0, 1.0, 1.0, 1.0, 1.0, 1.0, 1.0, 1.0, 1.0, 1.0, 1.0, 1.0, 1.0, 1.0, 1.0, 1.0, 1.0, 1.0, 1.0, 1.0, 1.0, 1.0, 1.0, 1.0, 1.0, 1.0, 1.0, 1.0, 1.0, 1.0, 1.0, 1.0, 1.0, 1.0, 1.0, 1.0, 1.0, 1.0, 1.0, 1.0, 1.0, 1.0, 1.0, 1.0, 1.0, 1.0, 1.0, 1.0, 1.0, 1.0, 1.0, 1.0, 1.0, 1.0, 1.0, 1.0, 1.0, 1.0, 1.0, 1.0, 1.0, 1.0, 1.0, 1.0, 1.0, 1.0, 1.0, 1.0, 1.0, 1.0, 1.0, 1.0, 1.0, 1.0, 1.0, 1.0, 1.0, 1.0, 1.0, 1.0, 1.0, 1.0, 1.0, 1.0, 1.0, 1.0, 1.0, 1.0, 1.0, 1.0, 1.0, 1.0, 1.0, 1.0, 1.0, 1.0, 1.0, 1.0, 1.0, 1.0, 1.0, 1.0, 1.0, 1.0, 1.0, 1.0, 1.0, 1.0, 1.0, 1.0, 1.0, 1.0, 1.0, 1.0, 1.0, 1.0, 1.0, 1.0, 1.0, 1.0, 1.0, 1.0, 1.0, 1.0, 1.0, 1.0, 1.0, 1.0, 1.0, 1.0, 1.0, 1.0, 1.0, 1.0, 1.0, 1.0, 1.0, 1.0, 1.0, 1.0, 1.0, 1.0, 1.0, 1.0, 1.0, 1.0, 1.0, 1.0, 1.0, 1.0, 1.0, 1.0, 1.0, 1.0, 1.0, 1.0, 1.0, 1.0, 1.0, 1.0, 1.0, 1.0, 1.0, 1.0, 1.0, 1.0, 1.0, 1.0, 1.0, 1.0, 1.0, 1.0, 1.0, 1.0, 1.0, 1.0, 1.0, 1.0, 1.0, 1.0, 1.0, 1.0, 1.0, 1.0, 1.0, 1.0, 1.0, 1.0, 1.0, 1.0, 1.0, 1.0, 1.0, 1.0, 1.0, 1.0, 1.0, 1.0, 1.0, 1.0, 1.0, 1.0, 1.0, 1.0, 1.0, 1.0, 1.0, 1.0, 1.0, 1.0, 1.0, 1.0, 1.0, 1.0, 1.0, 1.0, 1.0, 1.0, 1.0, 1.0, 1.0, 1.0, 1.0, 1.0, 1.0, 1.0, 1.0, 1.0, 1.0, 1.0, 1.0, 1.0, 1.0, 1.0, 1.0, 1.0, 1.0, 1.0, 1.0, 1.0, 1.0, 1.0, 1.0, 1.0, 1.0, 1.0, 1.0, 1.0, 1.0, 1.0, 1.0, 1.0, 1.0, 1.0, 1.0, 1.0, 1.0, 1.0, 1.0, 1.0, 1.0, 1.0, 1.0, 1.0, 1.0, 1.0, 1.0, 1.0, 1.0, 1.0, 1.0, 1.0, 1.0, 1.0, 1.0, 1.0, 1.0, 1.0, 1.0, 1.0, 1.0, 1.0, 1.0, 1.0, 1.0, 1.0, 1.0, 1.0, 1.0, 1.0, 1.0, 1.0, 1.0, 1.0, 1.0, 1.0, 1.0, 1.0, 1.0, 1.0, 1.0, 1.0, 1.0, 1.0, 1.0, 1.0, 1.0, 1.0, 1.0, 1.0, 1.0, 1.0, 1.0, 1.0, 1.0, 1.0, 1.0, 1.0, 1.0, 1.0, 1.0, 1.0, 1.0, 1.0, 1.0, 1.0, 1.0, 1.0, 1.0, 1.0, 1.0, 1.0, 1.0, 1.0, 1.0, 1.0, 1.0, 1.0, 1.0, 1.0, 1.0, 1.0, 1.0, 1.0, 1.0, 1.0, 1.0, 1.0, 1.0, 1.0, 1.0, 1.0, 1.0, 1.0, 1.0, 1.0, 1.0, 1.0, 1.0, 1.0, 1.0, 1.0, 1.0, 1.0, 1.0, 1.0, 1.0, 1.0, 1.0, 1.0, 1.0, 1.0, 1.0, 1.0, 1.0, 1.0, 1.0, 1.0, 1.0, 1.0, 1.0, 1.0, 1.0, 1.0, 1.0, 1.0, 1.0, 1.0, 1.0, 1.0, 1.0, 1.0, 1.0, 1.0, 1.0, 1.0, 1.0, 1.0, 1.0, 1.0, 1.0, 1.0, 1.0, 1.0, 1.0, 1.0, 1.0, 1.0, 1.0, 1.0, 1.0, 1.0, 1.0, 1.0, 1.0, 1.0, 1.0, 1.0, 1.0, 1.0, 1.0, 1.0, 1.0, 1.0, 1.0, 1.0, 1.0, 1.0, 1.0, 1.0, 1.0, 1.0, 1.0, 1.0, 1.0, 1.0, 1.0, 1.0, 1.0, 1.0, 1.0, 1.0, 1.0, 1.0, 1.0, 1.0, 1.0, 1.0, 1.0, 1.0, 1.0, 1.0, 1.0, 1.0, 1.0, 1.0, 1.0, 1.0, 1.0, 1.0, 1.0, 1.0, 1.0, 1.0, 1.0, 1.0, 1.0, 1.0, 1.0, 1.0, 1.0, 1.0, 1.0, 1.0, 1.0, 1.0, 1.0, 1.0, 1.0, 1.0, 1.0, 1.0, 1.0, 1.0, 1.0, 1.0, 1.0, 1.0, 1.0, 1.0, 1.0, 1.0, 1.0, 1.0, 1.0, 1.0, 1.0, 1.0, 1.0, 1.0, 1.0, 1.0, 1.0, 1.0, 1.0, 1.0, 1.0, 1.0, 1.0, 1.0, 1.0, 1.0, 1.0, 1.0, 1.0, 1.0, 1.0, 1.0, 1.0, 1.0, 1.0, 1.0, 1.0, 1.0, 1.0, 1.0, 1.0, 1.0, 1.0, 1.0, 1.0, 1.0, 1.0, 1.0, 1.0, 1.0, 1.0, 1.0, 1.0, 1.0, 1.0, 1.0, 1.0, 1.0, 1.0, 1.0, 1.0, 1.0, 1.0, 1.0, 1.0, 1.0, 1.0, 1.0, 1.0, 1.0, 1.0, 1.0, 1.0, 1.0, 1.0, 1.0, 1.0, 1.0, 1.0, 1.0, 1.0, 1.0, 1.0, 1.0, 1.0, 1.0, 1.0, 1.0, 1.0, 1.0, 1.0, 1.0, 1.0, 1.0, 1.0, 1.0, 1.0, 1.0, 1.0, 1.0, 1.0, 1.0, 1.0, 1.0, 1.0, 1.0, 1.0, 1.0, 1.0, 1.0, 1.0, 1.0, 1.0, 1.0, 1.0, 1.0, 1.0, 1.0, 1.0, 1.0, 1.0, 1.0, 1.0, 1.0, 1.0, 1.0, 1.0, 1.0, 1.0, 1.0, 1.0, 1.0, 1.0, 1.0, 1.0, 1.0, 1.0, 1.0, 1.0, 1.0, 1.0, 1.0, 1.0, 1.0, 1.0, 1.0, 1.0, 1.0, 1.0, 1.0, 1.0, 1.0, 1.0, 1.0, 1.0, 1.0, 1.0, 1.0, 1.0, 1.0, 1.0, 1.0, 1.0, 1.0, 1.0, 1.0, 1.0, 1.0, 1.0, 1.0, 1.0, 1.0, 1.0, 1.0, 1.0, 1.0, 1.0, 1.0, 1.0, 1.0, 1.0, 1.0, 1.0, 1.0, 1.0, 1.0, 1.0, 1.0, 1.0, 1.0, 1.0, 1.0, 1.0, 1.0, 1.0, 1.0, 1.0, 1.0, 1.0, 1.0, 1.0, 1.0, 1.0, 1.0, 1.0, 1.0, 1.0, 1.0, 1.0, 1.0, 1.0, 1.0, 1.0, 1.0, 1.0, 1.0, 1.0, 1.0, 1.0, 1.0, 1.0, 1.0, 1.0, 1.0, 1.0, 1.0, 1.0, 1.0, 1.0, 1.0, 1.0, 1.0, 1.0, 1.0, 1.0, 1.0, 1.0, 1.0, 1.0, 1.0, 1.0, 1.0, 1.0, 1.0, 1.0, 1.0, 1.0, 1.0, 1.0, 1.0, 1.0, 1.0, 1.0, 1.0, 1.0, 1.0, 1.0, 1.0, 1.0, 1.0, 1.0, 1.0, 1.0, 1.0, 1.0, 1.0, 1.0, 1.0, 1.0, 1.0, 1.0, 1.0, 1.0, 1.0, 1.0, 1.0, 1.0, 1.0, 1.0, 1.0, 1.0, 1.0, 1.0, 1.0, 1.0, 1.0, 1.0, 1.0, 1.0, 1.0, 1.0, 1.0, 1.0, 1.0, 1.0, 1.0, 1.0, 1.0, 1.0, 1.0, 1.0, 1.0, 1.0, 1.0, 1.0, 1.0, 1.0, 1.0, 1.0, 1.0, 1.0, 1.0, 1.0, 1.0, 1.0, 1.0, 1.0, 1.0, 1.0, 1.0, 1.0, 1.0, 1.0, 1.0, 1.0, 1.0, 1.0, 1.0, 1.0, 1.0, 1.0, 1.0, 1.0, 1.0, 1.0, 1.0, 1.0, 1.0, 1.0, 1.0, 1.0, 1.0, 1.0, 1.0, 1.0, 1.0, 1.0, 1.0, 1.0, 1.0, 1.0, 1.0, 1.0, 1.0, 1.0, 1.0, 1.0, 1.0, 1.0, 1.0, 1.0, 1.0, 1.0, 1.0, 1.0, 1.0, 1.0, 1.0, 1.0, 1.0, 1.0, 1.0, 1.0, 1.0, 1.0, 1.0, 1.0, 1.0, 1.0, 1.0, 1.0, 1.0, 1.0, 1.0, 1.0, 1.0, 1.0, 1.0, 1.0, 1.0, 1.0, 1.0, 1.0, 1.0, 1.0, 1.0, 1.0, 1.0, 1.0, 1.0, 1.0, 1.0, 1.0, 1.0, 1.0, 1.0, 1.0, 1.0, 1.0, 1.0, 1.0, 1.0, 1.0, 1.0, 1.0, 1.0, 1.0, 1.0, 1.0, 1.0, 1.0, 1.0, 1.0, 1.0, 1.0, 1.0, 1.0, 1.0, 1.0, 1.0, 1.0, 1.0, 1.0, 1.0, 1.0, 1.0, 1.0, 1.0, 1.0, 1.0, 1.0, 1.0, 1.0, 1.0, 1.0, 1.0, 1.0, 1.0, 1.0, 1.0, 1.0, 1.0, 1.0, 1.0, 1.0, 1.0, 1.0, 1.0, 1.0, 1.0, 1.0, 1.0, 1.0, 1.0, 1.0, 1.0, 1.0, 1.0, 1.0, 1.0, 1.0, 1.0, 1.0, 1.0, 1.0, 1.0, 1.0, 1.0, 1.0, 1.0, 1.0, 1.0, 1.0, 1.0, 1.0, 1.0, 1.0, 1.0, 1.0, 1.0, 1.0, 1.0, 1.0, 1.0, 1.0, 1.0, 1.0, 1.0, 1.0, 1.0, 1.0, 1.0, 1.0, 1.0, 1.0, 1.0, 1.0, 1.0, 1.0, 1.0, 1.0, 1.0, 1.0, 1.0, 1.0, 1.0, 1.0, 1.0, 1.0, 1.0, 1.0, 1.0, 1.0, 1.0, 1.0, 1.0, 1.0, 1.0, 1.0, 1.0, 1.0, 1.0, 1.0, 1.0, 1.0, 1.0, 1.0, 1.0, 1.0, 1.0, 1.0, 1.0, 1.0, 1.0, 1.0, 1.0, 1.0, 1.0, 1.0, 1.0, 1.0, 1.0, 1.0, 1.0, 1.0, 1.0, 1.0, 1.0, 1.0, 1.0, 1.0, 1.0, 1.0, 1.0, 1.0, 1.0, 1.0, 1.0, 1.0, 1.0, 1.0, 1.0, 1.0, 1.0, 1.0, 1.0, 1.0, 1.0, 1.0, 1.0, 1.0, 1.0, 1.0, 1.0, 1.0, 1.0, 1.0, 1.0, 1.0, 1.0, 1.0, 1.0, 1.0, 1.0, 1.0, 1.0, 1.0, 1.0, 1.0, 1.0, 1.0, 1.0, 1.0, 1.0, 1.0, 1.0, 1.0, 1.0, 1.0, 1.0, 1.0, 1.0, 1.0, 1.0, 1.0, 1.0, 1.0, 1.0, 1.0, 1.0, 1.0, 1.0, 1.0, 1.0, 1.0, 1.0, 1.0, 1.0, 1.0, 1.0, 1.0, 1.0, 1.0, 1.0, 1.0, 1.0, 1.0, 1.0, 1.0, 1.0, 1.0, 1.0, 1.0, 1.0, 1.0, 1.0, 1.0, 1.0, 1.0, 1.0, 1.0, 1.0, 1.0, 1.0, 1.0, 1.0, 1.0, 1.0, 1.0, 1.0, 1.0, 1.0, 1.0, 1.0, 1.0, 1.0, 1.0, 1.0, 1.0, 1.0, 1.0, 1.0, 1.0, 1.0, 1.0, 1.0, 1.0, 1.0, 1.0, 1.0, 1.0, 1.0, 1.0, 1.0, 1.0, 1.0, 1.0, 1.0, 1.0, 1.0, 1.0, 1.0, 1.0, 1.0, 1.0, 1.0, 1.0, 1.0, 1.0, 1.0, 1.0, 1.0, 1.0, 1.0, 1.0, 1.0, 1.0, 1.0, 1.0, 1.0, 1.0, 1.0, 1.0, 1.0, 1.0, 1.0, 1.0, 1.0, 1.0, 1.0, 1.0, 1.0, 1.0, 1.0, 1.0, 1.0, 1.0, 1.0, 1.0, 1.0, 1.0, 1.0, 1.0, 1.0, 1.0, 1.0, 1.0, 1.0, 1.0, 1.0, 1.0, 1.0, 1.0, 1.0, 1.0, 1.0, 1.0, 1.0, 1.0, 1.0, 1.0, 1.0, 1.0, 1.0, 1.0, 1.0, 1.0, 1.0, 1.0, 1.0, 1.0, 1.0, 1.0, 1.0, 1.0, 1.0, 1.0, 1.0, 1.0, 1.0, 1.0, 1.0, 1.0, 1.0, 1.0, 1.0, 1.0, 1.0, 1.0, 1.0, 1.0, 1.0, 1.0, 1.0, 1.0, 1.0, 1.0, 1.0, 1.0, 1.0, 1.0, 1.0, 1.0, 1.0, 1.0, 1.0, 1.0, 1.0, 1.0, 1.0, 1.0, 1.0, 1.0, 1.0, 1.0, 1.0, 1.0, 1.0, 1.0, 1.0, 1.0, 1.0, 1.0, 1.0, 1.0, 1.0, 1.0, 1.0, 1.0, 1.0, 1.0, 1.0, 1.0, 1.0, 1.0, 1.0, 1.0, 1.0, 1.0, 1.0, 1.0, 1.0, 1.0, 1.0, 1.0, 1.0, 1.0, 1.0, 1.0, 1.0, 1.0, 1.0, 1.0, 1.0, 1.0, 1.0, 1.0, 1.0, 1.0, 1.0, 1.0, 1.0, 1.0, 1.0, 1.0, 1.0, 1.0, 1.0, 1.0, 1.0, 1.0, 1.0, 1.0, 1.0, 1.0, 1.0, 1.0, 1.0, 1.0, 1.0, 1.0, 1.0, 1.0, 1.0, 1.0])
me_cylinder.update()
me_cylinder_001 = bpy.data.meshes.new('Cylinder.001')
me_cylinder_001.from_pydata([(-5.427e-08, 3.102, -1.009), (-5.427e-08, 3.102, 1.009), (0.6052, 3.043, -1.009), (0.6052, 3.043, 1.009), (1.187, 2.866, -1.009), (1.187, 2.866, 1.009), (1.723, 2.579, -1.009), (1.723, 2.579, 1.009), (2.194, 2.194, -1.009), (2.194, 2.194, 1.009), (2.579, 1.723, -1.009), (2.579, 1.723, 1.009), (2.866, 1.187, -1.009), (2.866, 1.187, 1.009), (3.043, 0.6052, -1.009), (3.043, 0.6052, 1.009), (3.102, -9.71e-09, -1.009), (3.102, -9.71e-09, 1.009), (3.043, -0.6052, -1.009), (3.043, -0.6052, 1.009), (2.866, -1.187, -1.009), (2.866, -1.187, 1.009), (2.579, -1.723, -1.009), (2.579, -1.723, 1.009), (2.194, -2.194, -1.009), (2.194, -2.194, 1.009), (1.723, -2.579, -1.009), (1.723, -2.579, 1.009), (1.187, -2.866, -1.009), (1.187, -2.866, 1.009), (0.6052, -3.043, -1.009), (0.6052, -3.043, 1.009), (-5.427e-08, -3.102, -1.009), (-5.427e-08, -3.102, 1.009), (-0.6052, -3.043, -1.009), (-0.6052, -3.043, 1.009), (-1.187, -2.866, -1.009), (-1.187, -2.866, 1.009), (-1.723, -2.579, -1.009), (-1.723, -2.579, 1.009), (-2.194, -2.194, -1.009), (-2.194, -2.194, 1.009), (-2.579, -1.723, -1.009), (-2.579, -1.723, 1.009), (-2.866, -1.187, -1.009), (-2.866, -1.187, 1.009), (-3.043, -0.6052, -1.009), (-3.043, -0.6052, 1.009), (-3.102, -9.71e-09, -1.009), (-3.102, -9.71e-09, 1.009), (-3.043, 0.6052, -1.009), (-3.043, 0.6052, 1.009), (-2.866, 1.187, -1.009), (-2.866, 1.187, 1.009), (-2.579, 1.723, -1.009), (-2.579, 1.723, 1.009), (-2.194, 2.194, -1.009), (-2.194, 2.194, 1.009), (-1.723, 2.579, -1.009), (-1.723, 2.579, 1.009), (-1.187, 2.866, -1.009), (-1.187, 2.866, 1.009), (-0.6052, 3.043, -1.009), (-0.6052, 3.043, 1.009), (-6.757e-08, 4.201, -1.705e-08), (0.8195, 4.12, -1.705e-08), (1.608, 3.881, -1.705e-08), (2.334, 3.493, -1.705e-08), (2.97, 2.97, -1.705e-08), (3.493, 2.334, -1.705e-08), (3.881, 1.608, -1.705e-08), (4.12, 0.8195, -1.705e-08), (4.201, -2.608e-08, -1.705e-08), (4.12, -0.8195, -1.705e-08), (3.881, -1.608, -1.705e-08), (3.493, -2.334, -1.705e-08), (2.97, -2.97, -1.705e-08), (2.334, -3.493, -1.705e-08), (1.608, -3.881, -1.705e-08), (0.8195, -4.12, -1.705e-08), (-6.757e-08, -4.201, -1.705e-08), (-0.8195, -4.12, -1.705e-08), (-1.608, -3.881, -1.705e-08), (-2.334, -3.493, -1.705e-08), (-2.97, -2.97, -1.705e-08), (-3.493, -2.334, -1.705e-08), (-3.881, -1.608, -1.705e-08), (-4.12, -0.8195, -1.705e-08), (-4.201, -2.608e-08, -1.705e-08), (-4.12, 0.8195, -1.705e-08), (-3.881, 1.608, -1.705e-08), (-3.493, 2.334, -1.705e-08), (-2.97, 2.97, -1.705e-08), (-2.334, 3.493, -1.705e-08), (-1.608, 3.881, -1.705e-08), (-0.8195, 4.12, -1.705e-08), (-6.307e-08, 3.96, 0.5045), (0.7725, 3.884, 0.5045), (1.515, 3.658, 0.5045), (2.2, 3.292, 0.5045), (2.8, 2.8, 0.5045), (3.292, 2.2, 0.5045), (3.658, 1.515, 0.5045), (3.884, 0.7725, 0.5045), (3.96, -1.859e-08, 0.5045), (3.884, -0.7725, 0.5045), (3.658, -1.515, 0.5045), (3.292, -2.2, 0.5045), (2.8, -2.8, 0.5045), (2.2, -3.292, 0.5045), (1.515, -3.658, 0.5045), (0.7725, -3.884, 0.5045), (-6.307e-08, -3.96, 0.5045), (-0.7725, -3.884, 0.5045), (-1.515, -3.658, 0.5045), (-2.2, -3.292, 0.5045), (-2.8, -2.8, 0.5045), (-3.292, -2.2, 0.5045), (-3.658, -1.515, 0.5045), (-3.884, -0.7725, 0.5045), (-3.96, -1.859e-08, 0.5045), (-3.884, 0.7725, 0.5045), (-3.658, 1.515, 0.5045), (-3.292, 2.2, 0.5045), (-2.8, 2.8, 0.5045), (-2.2, 3.292, 0.5045), (-1.515, 3.658, 0.5045), (-0.7725, 3.884, 0.5045), (0.7601, 3.821, -0.5045), (1.491, 3.6, -0.5045), (2.165, 3.24, -0.5045), (2.755, 2.755, -0.5045), (3.24, 2.165, -0.5045), (3.6, 1.491, -0.5045), (3.821, 0.7601, -0.5045), (3.896, -1.922e-08, -0.5045), (3.821, -0.7601, -0.5045), (3.6, -1.491, -0.5045), (3.24, -2.165, -0.5045), (2.755, -2.755, -0.5045), (2.165, -3.24, -0.5045), (1.491, -3.6, -0.5045), (0.7601, -3.821, -0.5045), (-6.261e-08, -3.896, -0.5045), (-0.7601, -3.821, -0.5045), (-1.491, -3.6, -0.5045), (-2.165, -3.24, -0.5045), (-2.755, -2.755, -0.5045), (-3.24, -2.165, -0.5045), (-3.6, -1.491, -0.5045), (-3.821, -0.7601, -0.5045), (-3.896, -1.922e-08, -0.5045), (-3.821, 0.7601, -0.5045), (-3.6, 1.491, -0.5045), (-3.24, 2.165, -0.5045), (-2.755, 2.755, -0.5045), (-2.165, 3.24, -0.5045), (-1.491, 3.6, -0.5045), (-0.7601, 3.821, -0.5045), (-6.261e-08, 3.896, -0.5045)], [], [(96, 1, 3, 97), (97, 3, 5, 98), (98, 5, 7, 99), (99, 7, 9, 100), (100, 9, 11, 101), (101, 11, 13, 102), (102, 13, 15, 103), (103, 15, 17, 104), (104, 17, 19, 105), (105, 19, 21, 106), (106, 21, 23, 107), (107, 23, 25, 108), (108, 25, 27, 109), (109, 27, 29, 110), (110, 29, 31, 111), (111, 31, 33, 112), (112, 33, 35, 113), (113, 35, 37, 114), (114, 37, 39, 115), (115, 39, 41, 116), (116, 41, 43, 117), (117, 43, 45, 118), (118, 45, 47, 119), (119, 47, 49, 120), (120, 49, 51, 121), (121, 51, 53, 122), (122, 53, 55, 123), (123, 55, 57, 124), (124, 57, 59, 125), (125, 59, 61, 126), (126, 61, 63, 127), (127, 63, 1, 96), (158, 95, 64, 159), (157, 94, 95, 158), (156, 93, 94, 157), (155, 92, 93, 156), (154, 91, 92, 155), (153, 90, 91, 154), (152, 89, 90, 153), (151, 88, 89, 152), (150, 87, 88, 151), (149, 86, 87, 150), (148, 85, 86, 149), (147, 84, 85, 148), (146, 83, 84, 147), (145, 82, 83, 146), (144, 81, 82, 145), (143, 80, 81, 144), (142, 79, 80, 143), (141, 78, 79, 142), (140, 77, 78, 141), (139, 76, 77, 140), (138, 75, 76, 139), (137, 74, 75, 138), (136, 73, 74, 137), (135, 72, 73, 136), (134, 71, 72, 135), (133, 70, 71, 134), (132, 69, 70, 133), (131, 68, 69, 132), (130, 67, 68, 131), (129, 66, 67, 130), (128, 65, 66, 129), (159, 64, 65, 128), (95, 127, 96, 64), (94, 126, 127, 95), (93, 125, 126, 94), (92, 124, 125, 93), (91, 123, 124, 92), (90, 122, 123, 91), (89, 121, 122, 90), (88, 120, 121, 89), (87, 119, 120, 88), (86, 118, 119, 87), (85, 117, 118, 86), (84, 116, 117, 85), (83, 115, 116, 84), (82, 114, 115, 83), (81, 113, 114, 82), (80, 112, 113, 81), (79, 111, 112, 80), (78, 110, 111, 79), (77, 109, 110, 78), (76, 108, 109, 77), (75, 107, 108, 76), (74, 106, 107, 75), (73, 105, 106, 74), (72, 104, 105, 73), (71, 103, 104, 72), (70, 102, 103, 71), (69, 101, 102, 70), (68, 100, 101, 69), (67, 99, 100, 68), (66, 98, 99, 67), (65, 97, 98, 66), (64, 96, 97, 65), (0, 159, 128, 2), (2, 128, 129, 4), (4, 129, 130, 6), (6, 130, 131, 8), (8, 131, 132, 10), (10, 132, 133, 12), (12, 133, 134, 14), (14, 134, 135, 16), (16, 135, 136, 18), (18, 136, 137, 20), (20, 137, 138, 22), (22, 138, 139, 24), (24, 139, 140, 26), (26, 140, 141, 28), (28, 141, 142, 30), (30, 142, 143, 32), (32, 143, 144, 34), (34, 144, 145, 36), (36, 145, 146, 38), (38, 146, 147, 40), (40, 147, 148, 42), (42, 148, 149, 44), (44, 149, 150, 46), (46, 150, 151, 48), (48, 151, 152, 50), (50, 152, 153, 52), (52, 153, 154, 54), (54, 154, 155, 56), (56, 155, 156, 58), (58, 156, 157, 60), (60, 157, 158, 62), (62, 158, 159, 0)])
me_cylinder_001.polygons.foreach_set('use_smooth', [True] * 128)
_uv = me_cylinder_001.uv_layers.new(name='UVMap')
_uv.uv.foreach_set('vector', [1.002, 0.7512, 1.0, 1.0, 0.9688, 1.0, 0.9695, 0.7512, 0.9695, 0.7512, 0.9688, 1.0, 0.9375, 1.0, 0.9383, 0.7512, 0.9383, 0.7512, 0.9375, 1.0, 0.9062, 1.0, 0.907, 0.7512, 0.907, 0.7512, 0.9062, 1.0, 0.875, 1.0, 0.8758, 0.7512, 0.8758, 0.7512, 0.875, 1.0, 0.8438, 1.0, 0.8445, 0.7512, 0.8445, 0.7512, 0.8438, 1.0, 0.8125, 1.0, 0.8133, 0.7512, 0.8133, 0.7512, 0.8125, 1.0, 0.7812, 1.0, 0.782, 0.7512, 0.782, 0.7512, 0.7812, 1.0, 0.75, 1.0, 0.7508, 0.7512, 0.7508, 0.7512, 0.75, 1.0, 0.7188, 1.0, 0.7195, 0.7512, 0.7195, 0.7512, 0.7188, 1.0, 0.6875, 1.0, 0.6883, 0.7512, 0.6883, 0.7512, 0.6875, 1.0, 0.6562, 1.0, 0.657, 0.7512, 0.657, 0.7512, 0.6562, 1.0, 0.625, 1.0, 0.6258, 0.7512, 0.6258, 0.7512, 0.625, 1.0, 0.5938, 1.0, 0.5945, 0.7512, 0.5945, 0.7512, 0.5938, 1.0, 0.5625, 1.0, 0.5633, 0.7512, 0.5633, 0.7512, 0.5625, 1.0, 0.5312, 1.0, 0.532, 0.7512, 0.532, 0.7512, 0.5312, 1.0, 0.5, 1.0, 0.5008, 0.7512, 0.5008, 0.7512, 0.5, 1.0, 0.4688, 1.0, 0.4695, 0.7512, 0.4695, 0.7512, 0.4688, 1.0, 0.4375, 1.0, 0.4383, 0.7512, 0.4383, 0.7512, 0.4375, 1.0, 0.4062, 1.0, 0.407, 0.7512, 0.407, 0.7512, 0.4062, 1.0, 0.375, 1.0, 0.3758, 0.7512, 0.3758, 0.7512, 0.375, 1.0, 0.3438, 1.0, 0.3445, 0.7512, 0.3445, 0.7512, 0.3438, 1.0, 0.3125, 1.0, 0.3133, 0.7512, 0.3133, 0.7512, 0.3125, 1.0, 0.2812, 1.0, 0.282, 0.7512, 0.282, 0.7512, 0.2812, 1.0, 0.25, 1.0, 0.2508, 0.7512, 0.2508, 0.7512, 0.25, 1.0, 0.2188, 1.0, 0.2195, 0.7512, 0.2195, 0.7512, 0.2188, 1.0, 0.1875, 1.0, 0.1883, 0.7512, 0.1883, 0.7512, 0.1875, 1.0, 0.1562, 1.0, 0.157, 0.7512, 0.157, 0.7512, 0.1562, 1.0, 0.125, 1.0, 0.1258, 0.7512, 0.1258, 0.7512, 0.125, 1.0, 0.09375, 1.0, 0.09453, 0.7512, 0.09453, 0.7512, 0.09375, 1.0, 0.0625, 1.0, 0.06328, 0.7512, 0.06328, 0.7512, 0.0625, 1.0, 0.03125, 1.0, 0.03203, 0.7512, 0.03203, 0.7512, 0.03125, 1.0, 0.0, 1.0, 0.0, 0.7512, 0.03187, 0.2512, 0.03125, 0.5, 0.0, 0.5, 0.0, 0.2512, 0.06312, 0.2512, 0.0625, 0.5, 0.03125, 0.5, 0.03187, 0.2512, 0.09437, 0.2512, 0.09375, 0.5, 0.0625, 0.5, 0.06312, 0.2512, 0.1256, 0.2512, 0.125, 0.5, 0.09375, 0.5, 0.09437, 0.2512, 0.1569, 0.2512, 0.1562, 0.5, 0.125, 0.5, 0.1256, 0.2512, 0.1881, 0.2512, 0.1875, 0.5, 0.1562, 0.5, 0.1569, 0.2512, 0.2194, 0.2512, 0.2188, 0.5, 0.1875, 0.5, 0.1881, 0.2512, 0.2506, 0.2512, 0.25, 0.5, 0.2188, 0.5, 0.2194, 0.2512, 0.2819, 0.2512, 0.2812, 0.5, 0.25, 0.5, 0.2506, 0.2512, 0.3131, 0.2512, 0.3125, 0.5, 0.2812, 0.5, 0.2819, 0.2512, 0.3444, 0.2512, 0.3438, 0.5, 0.3125, 0.5, 0.3131, 0.2512, 0.3756, 0.2512, 0.375, 0.5, 0.3438, 0.5, 0.3444, 0.2512, 0.4069, 0.2512, 0.4062, 0.5, 0.375, 0.5, 0.3756, 0.2512, 0.4381, 0.2512, 0.4375, 0.5, 0.4062, 0.5, 0.4069, 0.2512, 0.4694, 0.2512, 0.4688, 0.5, 0.4375, 0.5, 0.4381, 0.2512, 0.5006, 0.2512, 0.5, 0.5, 0.4688, 0.5, 0.4694, 0.2512, 0.5319, 0.2512, 0.5312, 0.5, 0.5, 0.5, 0.5006, 0.2512, 0.5631, 0.2512, 0.5625, 0.5, 0.5312, 0.5, 0.5319, 0.2512, 0.5944, 0.2512, 0.5938, 0.5, 0.5625, 0.5, 0.5631, 0.2512, 0.6256, 0.2512, 0.625, 0.5, 0.5938, 0.5, 0.5944, 0.2512, 0.6569, 0.2512, 0.6562, 0.5, 0.625, 0.5, 0.6256, 0.2512, 0.6881, 0.2512, 0.6875, 0.5, 0.6562, 0.5, 0.6569, 0.2512, 0.7194, 0.2512, 0.7188, 0.5, 0.6875, 0.5, 0.6881, 0.2512, 0.7506, 0.2512, 0.75, 0.5, 0.7188, 0.5, 0.7194, 0.2512, 0.7819, 0.2512, 0.7812, 0.5, 0.75, 0.5, 0.7506, 0.2512, 0.8131, 0.2512, 0.8125, 0.5, 0.7812, 0.5, 0.7819, 0.2512, 0.8444, 0.2512, 0.8438, 0.5, 0.8125, 0.5, 0.8131, 0.2512, 0.8756, 0.2512, 0.875, 0.5, 0.8438, 0.5, 0.8444, 0.2512, 0.9069, 0.2512, 0.9062, 0.5, 0.875, 0.5, 0.8756, 0.2512, 0.9381, 0.2512, 0.9375, 0.5, 0.9062, 0.5, 0.9069, 0.2512, 0.9694, 0.2512, 0.9688, 0.5, 0.9375, 0.5, 0.9381, 0.2512, 1.001, 0.2512, 1.0, 0.5, 0.9688, 0.5, 0.9694, 0.2512, 0.03125, 0.5, 0.03203, 0.7512, 0.0, 0.7512, 0.0, 0.5, 0.0625, 0.5, 0.06328, 0.7512, 0.03203, 0.7512, 0.03125, 0.5, 0.09375, 0.5, 0.09453, 0.7512, 0.06328, 0.7512, 0.0625, 0.5, 0.125, 0.5, 0.1258, 0.7512, 0.09453, 0.7512, 0.09375, 0.5, 0.1562, 0.5, 0.157, 0.7512, 0.1258, 0.7512, 0.125, 0.5, 0.1875, 0.5, 0.1883, 0.7512, 0.157, 0.7512, 0.1562, 0.5, 0.2188, 0.5, 0.2195, 0.7512, 0.1883, 0.7512, 0.1875, 0.5, 0.25, 0.5, 0.2508, 0.7512, 0.2195, 0.7512, 0.2188, 0.5, 0.2812, 0.5, 0.282, 0.7512, 0.2508, 0.7512, 0.25, 0.5, 0.3125, 0.5, 0.3133, 0.7512, 0.282, 0.7512, 0.2812, 0.5, 0.3438, 0.5, 0.3445, 0.7512, 0.3133, 0.7512, 0.3125, 0.5, 0.375, 0.5, 0.3758, 0.7512, 0.3445, 0.7512, 0.3438, 0.5, 0.4062, 0.5, 0.407, 0.7512, 0.3758, 0.7512, 0.375, 0.5, 0.4375, 0.5, 0.4383, 0.7512, 0.407, 0.7512, 0.4062, 0.5, 0.4688, 0.5, 0.4695, 0.7512, 0.4383, 0.7512, 0.4375, 0.5, 0.5, 0.5, 0.5008, 0.7512, 0.4695, 0.7512, 0.4688, 0.5, 0.5312, 0.5, 0.532, 0.7512, 0.5008, 0.7512, 0.5, 0.5, 0.5625, 0.5, 0.5633, 0.7512, 0.532, 0.7512, 0.5312, 0.5, 0.5938, 0.5, 0.5945, 0.7512, 0.5633, 0.7512, 0.5625, 0.5, 0.625, 0.5, 0.6258, 0.7512, 0.5945, 0.7512, 0.5938, 0.5, 0.6562, 0.5, 0.657, 0.7512, 0.6258, 0.7512, 0.625, 0.5, 0.6875, 0.5, 0.6883, 0.7512, 0.657, 0.7512, 0.6562, 0.5, 0.7188, 0.5, 0.7195, 0.7512, 0.6883, 0.7512, 0.6875, 0.5, 0.75, 0.5, 0.7508, 0.7512, 0.7195, 0.7512, 0.7188, 0.5, 0.7812, 0.5, 0.782, 0.7512, 0.7508, 0.7512, 0.75, 0.5, 0.8125, 0.5, 0.8133, 0.7512, 0.782, 0.7512, 0.7812, 0.5, 0.8438, 0.5, 0.8445, 0.7512, 0.8133, 0.7512, 0.8125, 0.5, 0.875, 0.5, 0.8758, 0.7512, 0.8445, 0.7512, 0.8438, 0.5, 0.9062, 0.5, 0.907, 0.7512, 0.8758, 0.7512, 0.875, 0.5, 0.9375, 0.5, 0.9383, 0.7512, 0.907, 0.7512, 0.9062, 0.5, 0.9688, 0.5, 0.9695, 0.7512, 0.9383, 0.7512, 0.9375, 0.5, 1.0, 0.5, 1.002, 0.7512, 0.9695, 0.7512, 0.9688, 0.5, 1.0, 0.0, 1.001, 0.2512, 0.9694, 0.2512, 0.9688, 0.0, 0.9688, 0.0, 0.9694, 0.2512, 0.9381, 0.2512, 0.9375, 0.0, 0.9375, 0.0, 0.9381, 0.2512, 0.9069, 0.2512, 0.9062, 0.0, 0.9062, 0.0, 0.9069, 0.2512, 0.8756, 0.2512, 0.875, 0.0, 0.875, 0.0, 0.8756, 0.2512, 0.8444, 0.2512, 0.8438, 0.0, 0.8438, 0.0, 0.8444, 0.2512, 0.8131, 0.2512, 0.8125, 0.0, 0.8125, 0.0, 0.8131, 0.2512, 0.7819, 0.2512, 0.7812, 0.0, 0.7812, 0.0, 0.7819, 0.2512, 0.7506, 0.2512, 0.75, 0.0, 0.75, 0.0, 0.7506, 0.2512, 0.7194, 0.2512, 0.7188, 0.0, 0.7188, 0.0, 0.7194, 0.2512, 0.6881, 0.2512, 0.6875, 0.0, 0.6875, 0.0, 0.6881, 0.2512, 0.6569, 0.2512, 0.6562, 0.0, 0.6562, 0.0, 0.6569, 0.2512, 0.6256, 0.2512, 0.625, 0.0, 0.625, 0.0, 0.6256, 0.2512, 0.5944, 0.2512, 0.5938, 0.0, 0.5938, 0.0, 0.5944, 0.2512, 0.5631, 0.2512, 0.5625, 0.0, 0.5625, 0.0, 0.5631, 0.2512, 0.5319, 0.2512, 0.5312, 0.0, 0.5312, 0.0, 0.5319, 0.2512, 0.5006, 0.2512, 0.5, 0.0, 0.5, 0.0, 0.5006, 0.2512, 0.4694, 0.2512, 0.4688, 0.0, 0.4688, 0.0, 0.4694, 0.2512, 0.4381, 0.2512, 0.4375, 0.0, 0.4375, 0.0, 0.4381, 0.2512, 0.4069, 0.2512, 0.4062, 0.0, 0.4062, 0.0, 0.4069, 0.2512, 0.3756, 0.2512, 0.375, 0.0, 0.375, 0.0, 0.3756, 0.2512, 0.3444, 0.2512, 0.3438, 0.0, 0.3438, 0.0, 0.3444, 0.2512, 0.3131, 0.2512, 0.3125, 0.0, 0.3125, 0.0, 0.3131, 0.2512, 0.2819, 0.2512, 0.2812, 0.0, 0.2812, 0.0, 0.2819, 0.2512, 0.2506, 0.2512, 0.25, 0.0, 0.25, 0.0, 0.2506, 0.2512, 0.2194, 0.2512, 0.2188, 0.0, 0.2188, 0.0, 0.2194, 0.2512, 0.1881, 0.2512, 0.1875, 0.0, 0.1875, 0.0, 0.1881, 0.2512, 0.1569, 0.2512, 0.1562, 0.0, 0.1562, 0.0, 0.1569, 0.2512, 0.1256, 0.2512, 0.125, 0.0, 0.125, 0.0, 0.1256, 0.2512, 0.09437, 0.2512, 0.09375, 0.0, 0.09375, 0.0, 0.09437, 0.2512, 0.06312, 0.2512, 0.0625, 0.0, 0.0625, 0.0, 0.06312, 0.2512, 0.03187, 0.2512, 0.03125, 0.0, 0.03125, 0.0, 0.03187, 0.2512, 0.0, 0.2512, 0.0, 0.0])
me_cylinder_001.update()

# ---- objects
ob_tornadobody02 = bpy.data.objects.new('TornadoBody02', me_cylinder)
ob_tornadoring02 = bpy.data.objects.new('TornadoRing02', me_cylinder_001)

# ---- transforms, parenting, visibility, modifiers, constraints
ob_tornadobody02.location = (0.0, 0.0, 0.0)
ob_tornadoring02.location = (0.0, 0.0, 0.0)
ob_tornadoring02.scale = (1.046, 1.046, 1.046)

# ---- collection membership
col_collection.objects.link(ob_tornadobody02)
col_collection.objects.link(ob_tornadoring02)

# ---- scene / render settings (as saved in the file)
scene.frame_start = 1; scene.frame_end = 250; scene.frame_set(0)
scene.render.engine = 'BLENDER_EEVEE_NEXT'
scene.cycles.sampling_pattern = 'TABULATED_SOBOL'
bpy.context.view_layer.update()

# ---- added for rendering (the .blend has no active camera and no usable light): camera, sun
cam_auto = bpy.data.cameras.new('AutoCamera')
cam_auto.lens = 50.0
cam_auto.sensor_width = 36.0
cam_auto.clip_end = 1000.0
ob_auto_camera = bpy.data.objects.new('AutoCamera', cam_auto)
scene.collection.objects.link(ob_auto_camera)
ob_auto_camera.location = (41.6024, -49.9017, 34.1931)
ob_auto_camera.rotation_euler = (1.09748, -7.21219e-08, 0.694738)
scene.camera = ob_auto_camera
light_auto_sun = bpy.data.lights.new('AutoSun', 'SUN')
light_auto_sun.energy = 3.0
light_auto_sun.angle = 0.0523599
ob_auto_sun = bpy.data.objects.new('AutoSun', light_auto_sun)
scene.collection.objects.link(ob_auto_sun)
ob_auto_sun.rotation_euler = (0.872665, 0.174533, 0.523599)
bpy.context.view_layer.update()
